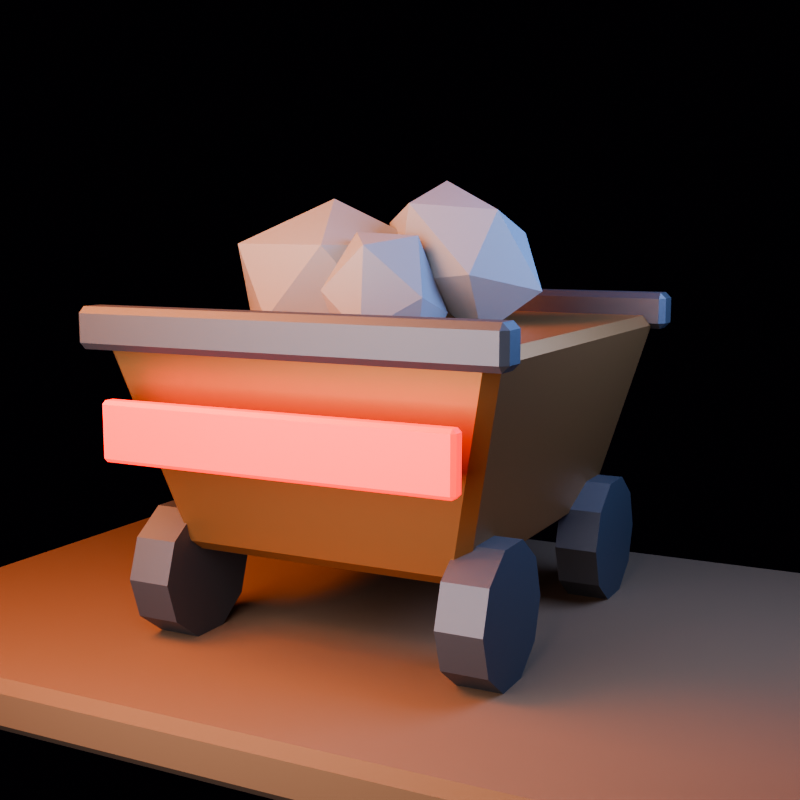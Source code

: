 # Source: blocker_cart.blend  (saved by Blender 5.1.30; exported with 4.5.12 LTS)
import bpy
from mathutils import Matrix  # noqa: F401  (used for matrix-valued properties, if any)

bpy.ops.wm.read_factory_settings(use_empty=True)
scene = bpy.context.scene
scene.name = 'blocker_cart_action_library'

# ---- collections
col_collection = bpy.data.collections.new('Collection'); scene.collection.children.link(col_collection)
col_asset = bpy.data.collections.new('ASSET'); scene.collection.children.link(col_asset)
col_preview_only = bpy.data.collections.new('PREVIEW_ONLY'); scene.collection.children.link(col_preview_only)

# ---- materials (node trees are filled in below, after node groups)
mat_mat_copper = bpy.data.materials.new('MAT_Copper')
mat_mat_copper.diffuse_color = (0.43, 0.18, 0.055, 1.0)
mat_mat_iron = bpy.data.materials.new('MAT_Iron')
mat_mat_iron.diffuse_color = (0.125, 0.11, 0.1, 1.0)
mat_mat_hazard = bpy.data.materials.new('MAT_Hazard')
mat_mat_hazard.diffuse_color = (0.72, 0.018, 0.009, 1.0)
mat_mat_stone = bpy.data.materials.new('MAT_Stone')
mat_mat_stone.diffuse_color = (0.24, 0.225, 0.205, 1.0)
mat_mat_earth = bpy.data.materials.new('MAT_Earth')
mat_mat_earth.diffuse_color = (0.16, 0.075, 0.028, 1.0)

# ---- material node trees
mat_mat_copper.use_nodes = True; mat_mat_copper.node_tree.nodes.clear()
_N = mat_mat_copper.node_tree.nodes; _L = mat_mat_copper.node_tree.links
n0 = _N.new('ShaderNodeBsdfPrincipled'); n0.name = 'Principled BSDF'; n0.location = (-200, 100)
n0.inputs[0].default_value = (0.43, 0.18, 0.055, 1.0)
n0.inputs[1].default_value = 0.82
n0.inputs[2].default_value = 0.48
n1 = _N.new('ShaderNodeOutputMaterial'); n1.name = 'Material Output'; n1.location = (200, 100)
_L.new(n0.outputs[0], n1.inputs[0])
n1.is_active_output = True
mat_mat_iron.use_nodes = True; mat_mat_iron.node_tree.nodes.clear()
_N = mat_mat_iron.node_tree.nodes; _L = mat_mat_iron.node_tree.links
n0 = _N.new('ShaderNodeBsdfPrincipled'); n0.name = 'Principled BSDF'; n0.location = (-200, 100)
n0.inputs[0].default_value = (0.125, 0.11, 0.1, 1.0)
n0.inputs[1].default_value = 0.78
n0.inputs[2].default_value = 0.6
n1 = _N.new('ShaderNodeOutputMaterial'); n1.name = 'Material Output'; n1.location = (200, 100)
_L.new(n0.outputs[0], n1.inputs[0])
n1.is_active_output = True
mat_mat_hazard.use_nodes = True; mat_mat_hazard.node_tree.nodes.clear()
_N = mat_mat_hazard.node_tree.nodes; _L = mat_mat_hazard.node_tree.links
n0 = _N.new('ShaderNodeBsdfPrincipled'); n0.name = 'Principled BSDF'; n0.location = (-200, 100)
n0.inputs[0].default_value = (0.72, 0.018, 0.009, 1.0)
n0.inputs[1].default_value = 0.12
n0.inputs[2].default_value = 0.52
n0.inputs[27].default_value = (1.0, 0.015, 0.005, 1.0)
n0.inputs[28].default_value = 2.0
n1 = _N.new('ShaderNodeOutputMaterial'); n1.name = 'Material Output'; n1.location = (200, 100)
_L.new(n0.outputs[0], n1.inputs[0])
n1.is_active_output = True
mat_mat_stone.use_nodes = True; mat_mat_stone.node_tree.nodes.clear()
_N = mat_mat_stone.node_tree.nodes; _L = mat_mat_stone.node_tree.links
n0 = _N.new('ShaderNodeBsdfPrincipled'); n0.name = 'Principled BSDF'; n0.location = (-200, 100)
n0.inputs[0].default_value = (0.24, 0.225, 0.205, 1.0)
n0.inputs[2].default_value = 0.96
n1 = _N.new('ShaderNodeOutputMaterial'); n1.name = 'Material Output'; n1.location = (200, 100)
_L.new(n0.outputs[0], n1.inputs[0])
n1.is_active_output = True
mat_mat_earth.use_nodes = True; mat_mat_earth.node_tree.nodes.clear()
_N = mat_mat_earth.node_tree.nodes; _L = mat_mat_earth.node_tree.links
n0 = _N.new('ShaderNodeBsdfPrincipled'); n0.name = 'Principled BSDF'; n0.location = (-200, 100)
n0.inputs[0].default_value = (0.16, 0.075, 0.028, 1.0)
n0.inputs[2].default_value = 0.98
n1 = _N.new('ShaderNodeOutputMaterial'); n1.name = 'Material Output'; n1.location = (200, 100)
_L.new(n0.outputs[0], n1.inputs[0])
n1.is_active_output = True

# ---- world
world_world = bpy.data.worlds.new('World'); scene.world = world_world
world_world.use_nodes = True; world_world.node_tree.nodes.clear()
_N = world_world.node_tree.nodes; _L = world_world.node_tree.links
n0 = _N.new('ShaderNodeOutputWorld'); n0.name = 'World Output'; n0.location = (200, 100)
n1 = _N.new('ShaderNodeBackground'); n1.name = 'Background'; n1.location = (-200, 100)
n1.inputs[0].default_value = (0.008, 0.005, 0.012, 1.0)
n1.inputs[1].default_value = 0.25
_L.new(n1.outputs[0], n0.inputs[0])
n0.is_active_output = True
world_world.color = (0.05088, 0.05088, 0.05088)
world_world.sun_shadow_jitter_overblur = 0.0

# ---- cameras
cam_camera = bpy.data.cameras.new('Camera')
cam_camera.lens = 54.0

# ---- lights
light_area = bpy.data.lights.new('Area', 'AREA')
light_area.color = (1.0, 0.34, 0.1)
light_area.energy = 265.4
light_area.shape = 'DISK'
light_area.size = 2.0
light_area.size_y = 1.0
light_area_001 = bpy.data.lights.new('Area.001', 'AREA')
light_area_001.color = (0.18, 0.34, 0.82)
light_area_001.energy = 185.9
light_area_001.size = 1.8
light_area_001.size_y = 1.0
light_area_002 = bpy.data.lights.new('Area.002', 'AREA')
light_area_002.color = (0.72, 0.78, 1.0)
light_area_002.energy = 174.2
light_area_002.size = 2.5
light_area_002.size_y = 1.0

# ---- meshes
me_cartbody_mesh = bpy.data.meshes.new('CartBody_Mesh')
me_cartbody_mesh.from_pydata([(-0.5548, -0.7212, -0.3864), (-0.6012, -0.6748, -0.3864), (-0.545, -0.665, -0.43), (0.5548, -0.7212, -0.3864), (0.545, -0.665, -0.43), (0.6012, -0.6748, -0.3864), (0.5548, 0.7212, -0.3864), (0.6012, 0.6748, -0.3864), (0.545, 0.665, -0.43), (-0.6012, 0.6748, -0.3864), (-0.5548, 0.7212, -0.3864), (-0.545, 0.665, -0.43), (-0.7988, -0.8725, 0.3864), (-0.7525, -0.9188, 0.3864), (-0.765, -0.885, 0.43), (0.7525, -0.9188, 0.3864), (0.7988, -0.8725, 0.3864), (0.765, -0.885, 0.43), (0.7988, 0.8725, 0.3864), (0.7525, 0.9188, 0.3864), (0.765, 0.885, 0.43), (-0.7988, 0.8725, 0.3864), (-0.765, 0.885, 0.43), (-0.7525, 0.9188, 0.3864)], [], [(0, 1, 2), (3, 4, 5), (6, 7, 8), (9, 10, 11), (12, 13, 14), (15, 16, 17), (18, 19, 20), (21, 22, 23), (4, 0, 2), (9, 2, 1), (11, 6, 8), (8, 5, 4), (22, 12, 14), (15, 14, 13), (18, 17, 16), (23, 20, 19), (13, 1, 0), (16, 3, 5), (19, 7, 6), (21, 10, 9), (3, 13, 0), (11, 4, 2), (1, 21, 9), (7, 16, 5), (10, 19, 6), (17, 22, 14), (4, 3, 0), (9, 11, 2), (11, 10, 6), (8, 7, 5), (22, 21, 12), (15, 17, 14), (18, 20, 17), (23, 22, 20), (13, 12, 1), (16, 15, 3), (19, 18, 7), (21, 23, 10), (3, 15, 13), (11, 8, 4), (1, 12, 21), (7, 18, 16), (10, 23, 19), (17, 20, 22)])
me_cartbody_mesh.materials.append(mat_mat_copper)
me_cartbody_mesh.update()
me_cartbody_mesh.normals_split_custom_set([tuple(v) for v in zip(*[iter([-0.4829, -0.4829, -0.7305, -0.4829, -0.4829, -0.7305, -0.4829, -0.4829, -0.7305, 0.4829, -0.4829, -0.7305, 0.4829, -0.4829, -0.7305, 0.4829, -0.4829, -0.7305, 0.4829, 0.4829, -0.7305, 0.4829, 0.4829, -0.7305, 0.4829, 0.4829, -0.7305, -0.4829, 0.4829, -0.7305, -0.4829, 0.4829, -0.7305, -0.4829, 0.4829, -0.7305, -0.6682, -0.6682, 0.327, -0.6682, -0.6682, 0.327, -0.6682, -0.6682, 0.327, 0.6682, -0.6682, 0.327, 0.6682, -0.6682, 0.327, 0.6682, -0.6682, 0.327, 0.6682, 0.6682, 0.327, 0.6682, 0.6682, 0.327, 0.6682, 0.6682, 0.327, -0.6682, 0.6682, 0.327, -0.6682, 0.6682, 0.327, -0.6682, 0.6682, 0.327, 0.0, -0.6133, -0.7899, 0.0, -0.6133, -0.7899, 0.0, -0.6133, -0.7899, -0.6133, 0.0, -0.7899, -0.6133, 0.0, -0.7899, -0.6133, 0.0, -0.7899, 0.0, 0.6133, -0.7899, 0.0, 0.6133, -0.7899, 0.0, 0.6133, -0.7899, 0.6133, 0.0, -0.7899, 0.6133, 0.0, -0.7899, 0.6133, 0.0, -0.7899, -0.7899, 0.0, 0.6133, -0.7899, 0.0, 0.6133, -0.7899, 0.0, 0.6133, 0.0, -0.7899, 0.6133, 0.0, -0.7899, 0.6133, 0.0, -0.7899, 0.6133, 0.7899, 0.0, 0.6133, 0.7899, 0.0, 0.6133, 0.7899, 0.0, 0.6133, 0.0, 0.7899, 0.6133, 0.0, 0.7899, 0.6133, 0.0, 0.7899, 0.6133, -0.6649, -0.6649, -0.3402, -0.6649, -0.6649, -0.3402, -0.6649, -0.6649, -0.3402, 0.6649, -0.6649, -0.3402, 0.6649, -0.6649, -0.3402, 0.6649, -0.6649, -0.3402, 0.6649, 0.6649, -0.3402, 0.6649, 0.6649, -0.3402, 0.6649, 0.6649, -0.3402, -0.6649, 0.6649, -0.3402, -0.6649, 0.6649, -0.3402, -0.6649, 0.6649, -0.3402, 0.0, -0.9688, -0.2478, 0.0, -0.9688, -0.2478, 0.0, -0.9688, -0.2478, 0.0, 0.0, -1.0, 0.0, 0.0, -1.0, 0.0, 0.0, -1.0, -0.9688, 0.0, -0.2478, -0.9688, 0.0, -0.2478, -0.9688, 0.0, -0.2478, 0.9688, 0.0, -0.2478, 0.9688, 0.0, -0.2478, 0.9688, 0.0, -0.2478, 0.0, 0.9688, -0.2478, 0.0, 0.9688, -0.2478, 0.0, 0.9688, -0.2478, 0.0, 0.0, 1.0, 0.0, 0.0, 1.0, 0.0, 0.0, 1.0, 0.0, -0.6133, -0.7899, 0.0, -0.6133, -0.7899, 0.0, -0.6133, -0.7899, -0.6133, 0.0, -0.7899, -0.6133, 0.0, -0.7899, -0.6133, 0.0, -0.7899, 0.0, 0.6133, -0.7899, 0.0, 0.6133, -0.7899, 0.0, 0.6133, -0.7899, 0.6133, 0.0, -0.7899, 0.6133, 0.0, -0.7899, 0.6133, 0.0, -0.7899, -0.7899, 0.0, 0.6133, -0.7899, 0.0, 0.6133, -0.7899, 0.0, 0.6133, 0.0, -0.7899, 0.6133, 0.0, -0.7899, 0.6133, 0.0, -0.7899, 0.6133, 0.7899, 0.0, 0.6133, 0.7899, 0.0, 0.6133, 0.7899, 0.0, 0.6133, 0.0, 0.7899, 0.6133, 0.0, 0.7899, 0.6133, 0.0, 0.7899, 0.6133, -0.6649, -0.6649, -0.3402, -0.6649, -0.6649, -0.3402, -0.6649, -0.6649, -0.3402, 0.6649, -0.6649, -0.3402, 0.6649, -0.6649, -0.3402, 0.6649, -0.6649, -0.3402, 0.6649, 0.6649, -0.3402, 0.6649, 0.6649, -0.3402, 0.6649, 0.6649, -0.3402, -0.6649, 0.6649, -0.3402, -0.6649, 0.6649, -0.3402, -0.6649, 0.6649, -0.3402, 0.0, -0.9688, -0.2478, 0.0, -0.9688, -0.2478, 0.0, -0.9688, -0.2478, 0.0, 0.0, -1.0, 0.0, 0.0, -1.0, 0.0, 0.0, -1.0, -0.9688, 0.0, -0.2478, -0.9688, 0.0, -0.2478, -0.9688, 0.0, -0.2478, 0.9688, 0.0, -0.2478, 0.9688, 0.0, -0.2478, 0.9688, 0.0, -0.2478, 0.0, 0.9688, -0.2478, 0.0, 0.9688, -0.2478, 0.0, 0.9688, -0.2478, 0.0, 0.0, 1.0, 0.0, 0.0, 1.0, 0.0, 0.0, 1.0])] * 3)])
me_cube = bpy.data.meshes.new('Cube')
me_cube.from_pydata([(-0.835, -0.045, -0.08), (-0.835, -0.07, -0.055), (-0.86, -0.045, -0.055), (-0.835, -0.07, 0.055), (-0.835, -0.045, 0.08), (-0.86, -0.045, 0.055), (-0.835, 0.045, -0.08), (-0.86, 0.045, -0.055), (-0.835, 0.07, -0.055), (-0.835, 0.045, 0.08), (-0.835, 0.07, 0.055), (-0.86, 0.045, 0.055), (0.835, -0.045, -0.08), (0.86, -0.045, -0.055), (0.835, -0.07, -0.055), (0.835, -0.045, 0.08), (0.835, -0.07, 0.055), (0.86, -0.045, 0.055), (0.835, 0.045, -0.08), (0.835, 0.07, -0.055), (0.86, 0.045, -0.055), (0.835, 0.045, 0.08), (0.86, 0.045, 0.055), (0.835, 0.07, 0.055), (-0.835, 1.795, -0.08), (-0.835, 1.77, -0.055), (-0.86, 1.795, -0.055), (-0.835, 1.77, 0.055), (-0.835, 1.795, 0.08), (-0.86, 1.795, 0.055), (-0.835, 1.885, -0.08), (-0.86, 1.885, -0.055), (-0.835, 1.91, -0.055), (-0.835, 1.885, 0.08), (-0.835, 1.91, 0.055), (-0.86, 1.885, 0.055), (0.835, 1.795, -0.08), (0.86, 1.795, -0.055), (0.835, 1.77, -0.055), (0.835, 1.795, 0.08), (0.835, 1.77, 0.055), (0.86, 1.795, 0.055), (0.835, 1.885, -0.08), (0.835, 1.91, -0.055), (0.86, 1.885, -0.055), (0.835, 1.885, 0.08), (0.86, 1.885, 0.055), (0.835, 1.91, 0.055), (-0.74, 0.59, -0.98), (-0.56, 0.59, -0.98), (-0.74, 0.5384, -1.139), (-0.56, 0.5384, -1.139), (-0.74, 0.4034, -1.237), (-0.56, 0.4034, -1.237), (-0.74, 0.2366, -1.237), (-0.56, 0.2366, -1.237), (-0.74, 0.1016, -1.139), (-0.56, 0.1016, -1.139), (-0.74, 0.05, -0.98), (-0.56, 0.05, -0.98), (-0.74, 0.1016, -0.8213), (-0.56, 0.1016, -0.8213), (-0.74, 0.2366, -0.7232), (-0.56, 0.2366, -0.7232), (-0.74, 0.4034, -0.7232), (-0.56, 0.4034, -0.7232), (-0.74, 0.5384, -0.8213), (-0.56, 0.5384, -0.8213), (0.56, 0.59, -0.98), (0.74, 0.59, -0.98), (0.56, 0.5384, -1.139), (0.74, 0.5384, -1.139), (0.56, 0.4034, -1.237), (0.74, 0.4034, -1.237), (0.56, 0.2366, -1.237), (0.74, 0.2366, -1.237), (0.56, 0.1016, -1.139), (0.74, 0.1016, -1.139), (0.56, 0.05, -0.98), (0.74, 0.05, -0.98), (0.56, 0.1016, -0.8213), (0.74, 0.1016, -0.8213), (0.56, 0.2366, -0.7232), (0.74, 0.2366, -0.7232), (0.56, 0.4034, -0.7232), (0.74, 0.4034, -0.7232), (0.56, 0.5384, -0.8213), (0.74, 0.5384, -0.8213), (-0.74, 1.79, -0.98), (-0.56, 1.79, -0.98), (-0.74, 1.738, -1.139), (-0.56, 1.738, -1.139), (-0.74, 1.603, -1.237), (-0.56, 1.603, -1.237), (-0.74, 1.437, -1.237), (-0.56, 1.437, -1.237), (-0.74, 1.302, -1.139), (-0.56, 1.302, -1.139), (-0.74, 1.25, -0.98), (-0.56, 1.25, -0.98), (-0.74, 1.302, -0.8213), (-0.56, 1.302, -0.8213), (-0.74, 1.437, -0.7232), (-0.56, 1.437, -0.7232), (-0.74, 1.603, -0.7232), (-0.56, 1.603, -0.7232), (-0.74, 1.738, -0.8213), (-0.56, 1.738, -0.8213), (0.56, 1.79, -0.98), (0.74, 1.79, -0.98), (0.56, 1.738, -1.139), (0.74, 1.738, -1.139), (0.56, 1.603, -1.237), (0.74, 1.603, -1.237), (0.56, 1.437, -1.237), (0.74, 1.437, -1.237), (0.56, 1.302, -1.139), (0.74, 1.302, -1.139), (0.56, 1.25, -0.98), (0.74, 1.25, -0.98), (0.56, 1.302, -0.8213), (0.74, 1.302, -0.8213), (0.56, 1.437, -0.7232), (0.74, 1.437, -0.7232), (0.56, 1.603, -0.7232), (0.74, 1.603, -0.7232), (0.56, 1.738, -0.8213), (0.74, 1.738, -0.8213)], [], [(0, 1, 2), (3, 4, 5), (6, 7, 8), (9, 10, 11), (12, 13, 14), (15, 16, 17), (18, 19, 20), (21, 22, 23), (0, 7, 6), (3, 2, 1), (9, 5, 4), (8, 11, 10), (6, 19, 18), (21, 10, 9), (20, 23, 22), (18, 13, 12), (15, 22, 21), (14, 17, 16), (12, 1, 0), (4, 16, 15), (18, 0, 6), (5, 7, 2), (16, 1, 14), (9, 15, 21), (10, 19, 8), (22, 13, 20), (24, 25, 26), (27, 28, 29), (30, 31, 32), (33, 34, 35), (36, 37, 38), (39, 40, 41), (42, 43, 44), (45, 46, 47), (24, 31, 30), (27, 26, 25), (33, 29, 28), (32, 35, 34), (30, 43, 42), (45, 34, 33), (44, 47, 46), (42, 37, 36), (39, 46, 45), (38, 41, 40), (36, 25, 24), (28, 40, 39), (42, 24, 30), (29, 31, 26), (40, 25, 38), (33, 39, 45), (34, 43, 32), (46, 37, 44), (48, 51, 50), (51, 52, 50), (53, 54, 52), (55, 56, 54), (57, 58, 56), (59, 60, 58), (61, 62, 60), (63, 64, 62), (61, 57, 53), (65, 66, 64), (66, 49, 48), (54, 62, 66), (68, 71, 70), (71, 72, 70), (73, 74, 72), (75, 76, 74), (77, 78, 76), (79, 80, 78), (81, 82, 80), (83, 84, 82), (85, 81, 77), (85, 86, 84), (86, 69, 68), (74, 78, 82), (88, 91, 90), (91, 92, 90), (93, 94, 92), (95, 96, 94), (97, 98, 96), (99, 100, 98), (101, 102, 100), (103, 104, 102), (105, 97, 93), (105, 106, 104), (106, 89, 88), (94, 98, 102), (108, 111, 110), (111, 112, 110), (113, 114, 112), (115, 116, 114), (117, 118, 116), (119, 120, 118), (121, 122, 120), (123, 124, 122), (125, 121, 117), (125, 126, 124), (126, 109, 108), (118, 122, 126), (0, 2, 7), (3, 5, 2), (9, 11, 5), (8, 7, 11), (6, 8, 19), (21, 23, 10), (20, 19, 23), (18, 20, 13), (15, 17, 22), (14, 13, 17), (12, 14, 1), (4, 3, 16), (18, 12, 0), (5, 11, 7), (16, 3, 1), (9, 4, 15), (10, 23, 19), (22, 17, 13), (24, 26, 31), (27, 29, 26), (33, 35, 29), (32, 31, 35), (30, 32, 43), (45, 47, 34), (44, 43, 47), (42, 44, 37), (39, 41, 46), (38, 37, 41), (36, 38, 25), (28, 27, 40), (42, 36, 24), (29, 35, 31), (40, 27, 25), (33, 28, 39), (34, 47, 43), (46, 41, 37), (48, 49, 51), (51, 53, 52), (53, 55, 54), (55, 57, 56), (57, 59, 58), (59, 61, 60), (61, 63, 62), (63, 65, 64), (53, 51, 49), (49, 67, 65), (65, 63, 61), (61, 59, 57), (57, 55, 53), (53, 49, 65), (65, 61, 53), (65, 67, 66), (66, 67, 49), (66, 48, 50), (50, 52, 66), (52, 54, 66), (54, 56, 58), (58, 60, 54), (60, 62, 54), (62, 64, 66), (68, 69, 71), (71, 73, 72), (73, 75, 74), (75, 77, 76), (77, 79, 78), (79, 81, 80), (81, 83, 82), (83, 85, 84), (73, 71, 69), (69, 87, 85), (85, 83, 81), (81, 79, 77), (77, 75, 85), (75, 73, 85), (73, 69, 85), (85, 87, 86), (86, 87, 69), (86, 68, 70), (70, 72, 86), (72, 74, 86), (74, 76, 78), (78, 80, 82), (82, 84, 74), (84, 86, 74), (88, 89, 91), (91, 93, 92), (93, 95, 94), (95, 97, 96), (97, 99, 98), (99, 101, 100), (101, 103, 102), (103, 105, 104), (93, 91, 89), (89, 107, 105), (105, 103, 101), (101, 99, 97), (97, 95, 93), (93, 89, 105), (105, 101, 97), (105, 107, 106), (106, 107, 89), (106, 88, 90), (90, 92, 106), (92, 94, 106), (94, 96, 98), (98, 100, 102), (102, 104, 94), (104, 106, 94), (108, 109, 111), (111, 113, 112), (113, 115, 114), (115, 117, 116), (117, 119, 118), (119, 121, 120), (121, 123, 122), (123, 125, 124), (113, 111, 109), (109, 127, 125), (125, 123, 121), (121, 119, 117), (117, 115, 113), (113, 109, 117), (109, 125, 117), (125, 127, 126), (126, 127, 109), (126, 108, 110), (110, 112, 114), (114, 116, 118), (118, 120, 122), (122, 124, 126), (126, 110, 114), (114, 118, 126)])
_uv = me_cube.uv_layers.new(name='UVMap')
_uv.uv.foreach_set('vector', [0.1286, 0.7054, 0.1286, 0.75, 0.125, 0.7054, 0.5859, 0.0, 0.625, 0.04464, 0.5859, 0.04464, 0.1286, 0.5446, 0.125, 0.5446, 0.1286, 0.5, 0.625, 0.2214, 0.5859, 0.2527, 0.5859, 0.2054, 0.3714, 0.7054, 0.4043, 0.7054, 0.3927, 0.7518, 0.6268, 0.7295, 0.5859, 0.7536, 0.5859, 0.7165, 0.3714, 0.5446, 0.3927, 0.4982, 0.4043, 0.5446, 0.6268, 0.5205, 0.5859, 0.5335, 0.5859, 0.4964, 0.1286, 0.7054, 0.125, 0.5446, 0.1286, 0.5446, 0.5859, 0.0, 0.4141, 0.04464, 0.4141, 0.0, 0.625, 0.2214, 0.5859, 0.04464, 0.625, 0.04464, 0.4141, 0.2536, 0.5859, 0.2054, 0.5859, 0.2527, 0.1286, 0.5446, 0.3927, 0.4982, 0.3714, 0.5446, 0.6268, 0.5205, 0.5859, 0.2527, 0.625, 0.2214, 0.4043, 0.5446, 0.5859, 0.4964, 0.5859, 0.5335, 0.3714, 0.5446, 0.4043, 0.7054, 0.3714, 0.7054, 0.6268, 0.7295, 0.5859, 0.5335, 0.6268, 0.5205, 0.3927, 0.7518, 0.5859, 0.7165, 0.5859, 0.7536, 0.3714, 0.7054, 0.1286, 0.75, 0.1286, 0.7054, 0.625, 0.9964, 0.5859, 0.7536, 0.6268, 0.7295, 0.3714, 0.5446, 0.1286, 0.7054, 0.1286, 0.5446, 0.5859, 0.04464, 0.4141, 0.2054, 0.4141, 0.04464, 0.5859, 0.7536, 0.4141, 0.9964, 0.3927, 0.7518, 0.8714, 0.5446, 0.6268, 0.7295, 0.6268, 0.5205, 0.5859, 0.2527, 0.3927, 0.4982, 0.4141, 0.2536, 0.5859, 0.5335, 0.4043, 0.7054, 0.4043, 0.5446, 0.1286, 0.7054, 0.1286, 0.75, 0.125, 0.7054, 0.5859, 0.0, 0.625, 0.04464, 0.5859, 0.04464, 0.1286, 0.5446, 0.125, 0.5446, 0.1286, 0.5, 0.625, 0.2214, 0.5859, 0.2527, 0.5859, 0.2054, 0.3714, 0.7054, 0.4043, 0.7054, 0.3927, 0.7518, 0.6268, 0.7295, 0.5859, 0.7536, 0.5859, 0.7165, 0.3714, 0.5446, 0.3927, 0.4982, 0.4043, 0.5446, 0.6268, 0.5205, 0.5859, 0.5335, 0.5859, 0.4964, 0.1286, 0.7054, 0.125, 0.5446, 0.1286, 0.5446, 0.5859, 0.0, 0.4141, 0.04464, 0.4141, 0.0, 0.625, 0.2214, 0.5859, 0.04464, 0.625, 0.04464, 0.4141, 0.2536, 0.5859, 0.2054, 0.5859, 0.2527, 0.1286, 0.5446, 0.3927, 0.4982, 0.3714, 0.5446, 0.6268, 0.5205, 0.5859, 0.2527, 0.625, 0.2214, 0.4043, 0.5446, 0.5859, 0.4964, 0.5859, 0.5335, 0.3714, 0.5446, 0.4043, 0.7054, 0.3714, 0.7054, 0.6268, 0.7295, 0.5859, 0.5335, 0.6268, 0.5205, 0.3927, 0.7518, 0.5859, 0.7165, 0.5859, 0.7536, 0.3714, 0.7054, 0.1286, 0.75, 0.1286, 0.7054, 0.625, 0.9964, 0.5859, 0.7536, 0.6268, 0.7295, 0.3714, 0.5446, 0.1286, 0.7054, 0.1286, 0.5446, 0.5859, 0.04464, 0.4141, 0.2054, 0.4141, 0.04464, 0.5859, 0.7536, 0.4141, 0.9964, 0.3927, 0.7518, 0.8714, 0.5446, 0.6268, 0.7295, 0.6268, 0.5205, 0.5859, 0.2527, 0.3927, 0.4982, 0.4141, 0.2536, 0.5859, 0.5335, 0.4043, 0.7054, 0.4043, 0.5446, 1.0, 0.5, 0.9, 1.0, 0.9, 0.5, 0.9, 1.0, 0.8, 0.5, 0.9, 0.5, 0.8, 1.0, 0.7, 0.5, 0.8, 0.5, 0.7, 1.0, 0.6, 0.5, 0.7, 0.5, 0.6, 1.0, 0.5, 0.5, 0.6, 0.5, 0.5, 1.0, 0.4, 0.5, 0.5, 0.5, 0.4, 1.0, 0.3, 0.5, 0.4, 0.5, 0.3, 1.0, 0.2, 0.5, 0.3, 0.5, 0.1089, 0.05584, 0.3911, 0.05584, 0.4783, 0.3242, 0.2, 1.0, 0.1, 0.5, 0.2, 0.5, 0.1, 0.5, -7.451e-08, 1.0, -7.451e-08, 0.5, 0.9783, 0.1758, 0.5217, 0.1758, 0.6089, 0.4442, 1.0, 0.5, 0.9, 1.0, 0.9, 0.5, 0.9, 1.0, 0.8, 0.5, 0.9, 0.5, 0.8, 1.0, 0.7, 0.5, 0.8, 0.5, 0.7, 1.0, 0.6, 0.5, 0.7, 0.5, 0.6, 1.0, 0.5, 0.5, 0.6, 0.5, 0.5, 1.0, 0.4, 0.5, 0.5, 0.5, 0.4, 1.0, 0.3, 0.5, 0.4, 0.5, 0.3, 1.0, 0.2, 0.5, 0.3, 0.5, 0.02175, 0.3242, 0.1089, 0.05584, 0.3911, 0.05584, 0.2, 1.0, 0.1, 0.5, 0.2, 0.5, 0.1, 0.5, -7.451e-08, 1.0, -7.451e-08, 0.5, 0.9783, 0.1758, 0.75, 0.01, 0.5217, 0.1758, 1.0, 0.5, 0.9, 1.0, 0.9, 0.5, 0.9, 1.0, 0.8, 0.5, 0.9, 0.5, 0.8, 1.0, 0.7, 0.5, 0.8, 0.5, 0.7, 1.0, 0.6, 0.5, 0.7, 0.5, 0.6, 1.0, 0.5, 0.5, 0.6, 0.5, 0.5, 1.0, 0.4, 0.5, 0.5, 0.5, 0.4, 1.0, 0.3, 0.5, 0.4, 0.5, 0.3, 1.0, 0.2, 0.5, 0.3, 0.5, 0.02175, 0.3242, 0.3911, 0.05584, 0.4783, 0.3242, 0.2, 1.0, 0.1, 0.5, 0.2, 0.5, 0.1, 0.5, -7.451e-08, 1.0, -7.451e-08, 0.5, 0.9783, 0.1758, 0.75, 0.01, 0.5217, 0.1758, 1.0, 0.5, 0.9, 1.0, 0.9, 0.5, 0.9, 1.0, 0.8, 0.5, 0.9, 0.5, 0.8, 1.0, 0.7, 0.5, 0.8, 0.5, 0.7, 1.0, 0.6, 0.5, 0.7, 0.5, 0.6, 1.0, 0.5, 0.5, 0.6, 0.5, 0.5, 1.0, 0.4, 0.5, 0.5, 0.5, 0.4, 1.0, 0.3, 0.5, 0.4, 0.5, 0.3, 1.0, 0.2, 0.5, 0.3, 0.5, 0.02175, 0.3242, 0.1089, 0.05584, 0.3911, 0.05584, 0.2, 1.0, 0.1, 0.5, 0.2, 0.5, 0.1, 0.5, -7.451e-08, 1.0, -7.451e-08, 0.5, 0.75, 0.01, 0.5217, 0.1758, 0.6089, 0.4442, 0.1286, 0.7054, 0.125, 0.7054, 0.125, 0.5446, 0.5859, 0.0, 0.5859, 0.04464, 0.4141, 0.04464, 0.625, 0.2214, 0.5859, 0.2054, 0.5859, 0.04464, 0.4141, 0.2536, 0.4141, 0.2054, 0.5859, 0.2054, 0.1286, 0.5446, 0.1286, 0.5, 0.3927, 0.4982, 0.6268, 0.5205, 0.5859, 0.4964, 0.5859, 0.2527, 0.4043, 0.5446, 0.3927, 0.4982, 0.5859, 0.4964, 0.3714, 0.5446, 0.4043, 0.5446, 0.4043, 0.7054, 0.6268, 0.7295, 0.5859, 0.7165, 0.5859, 0.5335, 0.3927, 0.7518, 0.4043, 0.7054, 0.5859, 0.7165, 0.3714, 0.7054, 0.3927, 0.7518, 0.1286, 0.75, 0.625, 0.9964, 0.5859, 0.9964, 0.5859, 0.7536, 0.3714, 0.5446, 0.3714, 0.7054, 0.1286, 0.7054, 0.5859, 0.04464, 0.5859, 0.2054, 0.4141, 0.2054, 0.5859, 0.7536, 0.5859, 0.9964, 0.4141, 0.9964, 0.8714, 0.5446, 0.8714, 0.7054, 0.6268, 0.7295, 0.5859, 0.2527, 0.5859, 0.4964, 0.3927, 0.4982, 0.5859, 0.5335, 0.5859, 0.7165, 0.4043, 0.7054, 0.1286, 0.7054, 0.125, 0.7054, 0.125, 0.5446, 0.5859, 0.0, 0.5859, 0.04464, 0.4141, 0.04464, 0.625, 0.2214, 0.5859, 0.2054, 0.5859, 0.04464, 0.4141, 0.2536, 0.4141, 0.2054, 0.5859, 0.2054, 0.1286, 0.5446, 0.1286, 0.5, 0.3927, 0.4982, 0.6268, 0.5205, 0.5859, 0.4964, 0.5859, 0.2527, 0.4043, 0.5446, 0.3927, 0.4982, 0.5859, 0.4964, 0.3714, 0.5446, 0.4043, 0.5446, 0.4043, 0.7054, 0.6268, 0.7295, 0.5859, 0.7165, 0.5859, 0.5335, 0.3927, 0.7518, 0.4043, 0.7054, 0.5859, 0.7165, 0.3714, 0.7054, 0.3927, 0.7518, 0.1286, 0.75, 0.625, 0.9964, 0.5859, 0.9964, 0.5859, 0.7536, 0.3714, 0.5446, 0.3714, 0.7054, 0.1286, 0.7054, 0.5859, 0.04464, 0.5859, 0.2054, 0.4141, 0.2054, 0.5859, 0.7536, 0.5859, 0.9964, 0.4141, 0.9964, 0.8714, 0.5446, 0.8714, 0.7054, 0.6268, 0.7295, 0.5859, 0.2527, 0.5859, 0.4964, 0.3927, 0.4982, 0.5859, 0.5335, 0.5859, 0.7165, 0.4043, 0.7054, 1.0, 0.5, 1.0, 1.0, 0.9, 1.0, 0.9, 1.0, 0.8, 1.0, 0.8, 0.5, 0.8, 1.0, 0.7, 1.0, 0.7, 0.5, 0.7, 1.0, 0.6, 1.0, 0.6, 0.5, 0.6, 1.0, 0.5, 1.0, 0.5, 0.5, 0.5, 1.0, 0.4, 1.0, 0.4, 0.5, 0.4, 1.0, 0.3, 1.0, 0.3, 0.5, 0.3, 1.0, 0.2, 1.0, 0.2, 0.5, 0.4783, 0.3242, 0.3911, 0.4442, 0.25, 0.49, 0.25, 0.49, 0.1089, 0.4442, 0.02175, 0.3242, 0.02175, 0.3242, 0.02175, 0.1758, 0.1089, 0.05584, 0.1089, 0.05584, 0.25, 0.01, 0.3911, 0.05584, 0.3911, 0.05584, 0.4783, 0.1758, 0.4783, 0.3242, 0.4783, 0.3242, 0.25, 0.49, 0.02175, 0.3242, 0.02175, 0.3242, 0.1089, 0.05584, 0.4783, 0.3242, 0.2, 1.0, 0.1, 1.0, 0.1, 0.5, 0.1, 0.5, 0.1, 1.0, -7.451e-08, 1.0, 0.6089, 0.4442, 0.75, 0.49, 0.8911, 0.4442, 0.8911, 0.4442, 0.9783, 0.3242, 0.6089, 0.4442, 0.9783, 0.3242, 0.9783, 0.1758, 0.6089, 0.4442, 0.9783, 0.1758, 0.8911, 0.05584, 0.75, 0.01, 0.75, 0.01, 0.6089, 0.05584, 0.9783, 0.1758, 0.6089, 0.05584, 0.5217, 0.1758, 0.9783, 0.1758, 0.5217, 0.1758, 0.5217, 0.3242, 0.6089, 0.4442, 1.0, 0.5, 1.0, 1.0, 0.9, 1.0, 0.9, 1.0, 0.8, 1.0, 0.8, 0.5, 0.8, 1.0, 0.7, 1.0, 0.7, 0.5, 0.7, 1.0, 0.6, 1.0, 0.6, 0.5, 0.6, 1.0, 0.5, 1.0, 0.5, 0.5, 0.5, 1.0, 0.4, 1.0, 0.4, 0.5, 0.4, 1.0, 0.3, 1.0, 0.3, 0.5, 0.3, 1.0, 0.2, 1.0, 0.2, 0.5, 0.4783, 0.3242, 0.3911, 0.4442, 0.25, 0.49, 0.25, 0.49, 0.1089, 0.4442, 0.02175, 0.3242, 0.02175, 0.3242, 0.02175, 0.1758, 0.1089, 0.05584, 0.1089, 0.05584, 0.25, 0.01, 0.3911, 0.05584, 0.3911, 0.05584, 0.4783, 0.1758, 0.02175, 0.3242, 0.4783, 0.1758, 0.4783, 0.3242, 0.02175, 0.3242, 0.4783, 0.3242, 0.25, 0.49, 0.02175, 0.3242, 0.2, 1.0, 0.1, 1.0, 0.1, 0.5, 0.1, 0.5, 0.1, 1.0, -7.451e-08, 1.0, 0.6089, 0.4442, 0.75, 0.49, 0.8911, 0.4442, 0.8911, 0.4442, 0.9783, 0.3242, 0.6089, 0.4442, 0.9783, 0.3242, 0.9783, 0.1758, 0.6089, 0.4442, 0.9783, 0.1758, 0.8911, 0.05584, 0.75, 0.01, 0.75, 0.01, 0.6089, 0.05584, 0.5217, 0.1758, 0.5217, 0.1758, 0.5217, 0.3242, 0.9783, 0.1758, 0.5217, 0.3242, 0.6089, 0.4442, 0.9783, 0.1758, 1.0, 0.5, 1.0, 1.0, 0.9, 1.0, 0.9, 1.0, 0.8, 1.0, 0.8, 0.5, 0.8, 1.0, 0.7, 1.0, 0.7, 0.5, 0.7, 1.0, 0.6, 1.0, 0.6, 0.5, 0.6, 1.0, 0.5, 1.0, 0.5, 0.5, 0.5, 1.0, 0.4, 1.0, 0.4, 0.5, 0.4, 1.0, 0.3, 1.0, 0.3, 0.5, 0.3, 1.0, 0.2, 1.0, 0.2, 0.5, 0.4783, 0.3242, 0.3911, 0.4442, 0.25, 0.49, 0.25, 0.49, 0.1089, 0.4442, 0.02175, 0.3242, 0.02175, 0.3242, 0.02175, 0.1758, 0.1089, 0.05584, 0.1089, 0.05584, 0.25, 0.01, 0.3911, 0.05584, 0.3911, 0.05584, 0.4783, 0.1758, 0.4783, 0.3242, 0.4783, 0.3242, 0.25, 0.49, 0.02175, 0.3242, 0.02175, 0.3242, 0.1089, 0.05584, 0.3911, 0.05584, 0.2, 1.0, 0.1, 1.0, 0.1, 0.5, 0.1, 0.5, 0.1, 1.0, -7.451e-08, 1.0, 0.6089, 0.4442, 0.75, 0.49, 0.8911, 0.4442, 0.8911, 0.4442, 0.9783, 0.3242, 0.6089, 0.4442, 0.9783, 0.3242, 0.9783, 0.1758, 0.6089, 0.4442, 0.9783, 0.1758, 0.8911, 0.05584, 0.75, 0.01, 0.75, 0.01, 0.6089, 0.05584, 0.5217, 0.1758, 0.5217, 0.1758, 0.5217, 0.3242, 0.9783, 0.1758, 0.5217, 0.3242, 0.6089, 0.4442, 0.9783, 0.1758, 1.0, 0.5, 1.0, 1.0, 0.9, 1.0, 0.9, 1.0, 0.8, 1.0, 0.8, 0.5, 0.8, 1.0, 0.7, 1.0, 0.7, 0.5, 0.7, 1.0, 0.6, 1.0, 0.6, 0.5, 0.6, 1.0, 0.5, 1.0, 0.5, 0.5, 0.5, 1.0, 0.4, 1.0, 0.4, 0.5, 0.4, 1.0, 0.3, 1.0, 0.3, 0.5, 0.3, 1.0, 0.2, 1.0, 0.2, 0.5, 0.4783, 0.3242, 0.3911, 0.4442, 0.25, 0.49, 0.25, 0.49, 0.1089, 0.4442, 0.02175, 0.3242, 0.02175, 0.3242, 0.02175, 0.1758, 0.1089, 0.05584, 0.1089, 0.05584, 0.25, 0.01, 0.3911, 0.05584, 0.3911, 0.05584, 0.4783, 0.1758, 0.4783, 0.3242, 0.4783, 0.3242, 0.25, 0.49, 0.3911, 0.05584, 0.25, 0.49, 0.02175, 0.3242, 0.3911, 0.05584, 0.2, 1.0, 0.1, 1.0, 0.1, 0.5, 0.1, 0.5, 0.1, 1.0, -7.451e-08, 1.0, 0.6089, 0.4442, 0.75, 0.49, 0.8911, 0.4442, 0.8911, 0.4442, 0.9783, 0.3242, 0.9783, 0.1758, 0.9783, 0.1758, 0.8911, 0.05584, 0.75, 0.01, 0.75, 0.01, 0.6089, 0.05584, 0.5217, 0.1758, 0.5217, 0.1758, 0.5217, 0.3242, 0.6089, 0.4442, 0.6089, 0.4442, 0.8911, 0.4442, 0.9783, 0.1758, 0.9783, 0.1758, 0.75, 0.01, 0.6089, 0.4442])
me_cube.materials.append(mat_mat_iron)
me_cube.update()
me_cube.normals_split_custom_set([tuple(v) for v in zip(*[iter([-0.5774, -0.5774, -0.5773, -0.5774, -0.5774, -0.5773, -0.5774, -0.5774, -0.5773, -0.5774, -0.5774, 0.5773, -0.5774, -0.5774, 0.5773, -0.5774, -0.5774, 0.5773, -0.5774, 0.5774, -0.5773, -0.5774, 0.5774, -0.5773, -0.5774, 0.5774, -0.5773, -0.5774, 0.5774, 0.5773, -0.5774, 0.5774, 0.5773, -0.5774, 0.5774, 0.5773, 0.5774, -0.5774, -0.5773, 0.5774, -0.5774, -0.5773, 0.5774, -0.5774, -0.5773, 0.5774, -0.5774, 0.5773, 0.5774, -0.5774, 0.5773, 0.5774, -0.5774, 0.5773, 0.5774, 0.5774, -0.5773, 0.5774, 0.5774, -0.5773, 0.5774, 0.5774, -0.5773, 0.5774, 0.5774, 0.5773, 0.5774, 0.5774, 0.5773, 0.5774, 0.5774, 0.5773, -0.7071, 0.0, -0.7071, -0.7071, 0.0, -0.7071, -0.7071, 0.0, -0.7071, -0.7071, -0.7071, 0.0, -0.7071, -0.7071, 0.0, -0.7071, -0.7071, 0.0, -0.7071, 0.0, 0.7071, -0.7071, 0.0, 0.7071, -0.7071, 0.0, 0.7071, -0.7071, 0.7071, 0.0, -0.7071, 0.7071, 0.0, -0.7071, 0.7071, 0.0, 0.0, 0.7071, -0.7071, 0.0, 0.7071, -0.7071, 0.0, 0.7071, -0.7071, 0.0, 0.7071, 0.7071, 0.0, 0.7071, 0.7071, 0.0, 0.7071, 0.7071, 0.7071, 0.7071, 0.0, 0.7071, 0.7071, 0.0, 0.7071, 0.7071, 0.0, 0.7071, 0.0, -0.7071, 0.7071, 0.0, -0.7071, 0.7071, 0.0, -0.7071, 0.7071, 0.0, 0.7071, 0.7071, 0.0, 0.7071, 0.7071, 0.0, 0.7071, 0.7071, -0.7071, 0.0, 0.7071, -0.7071, 0.0, 0.7071, -0.7071, 0.0, 0.0, -0.7071, -0.7071, 0.0, -0.7071, -0.7071, 0.0, -0.7071, -0.7071, 0.0, -0.7071, 0.7071, 0.0, -0.7071, 0.7071, 0.0, -0.7071, 0.7071, 0.0, 0.0, -1.0, 0.0, 0.0, -1.0, 0.0, 0.0, -1.0, -1.0, 0.0, 0.0, -1.0, 0.0, 0.0, -1.0, 0.0, 0.0, 0.0, -1.0, 0.0, 0.0, -1.0, 0.0, 0.0, -1.0, 0.0, 0.0, 0.0, 1.0, 0.0, 0.0, 1.0, 0.0, 0.0, 1.0, 0.0, 1.0, 0.0, 0.0, 1.0, 0.0, 0.0, 1.0, 0.0, 1.0, 0.0, 0.0, 1.0, 0.0, 0.0, 1.0, 0.0, 0.0, -0.5774, -0.5773, -0.5773, -0.5774, -0.5773, -0.5773, -0.5774, -0.5773, -0.5773, -0.5774, -0.5773, 0.5773, -0.5774, -0.5773, 0.5773, -0.5774, -0.5773, 0.5773, -0.5774, 0.5773, -0.5773, -0.5774, 0.5773, -0.5773, -0.5774, 0.5773, -0.5773, -0.5774, 0.5773, 0.5773, -0.5774, 0.5773, 0.5773, -0.5774, 0.5773, 0.5773, 0.5774, -0.5773, -0.5773, 0.5774, -0.5773, -0.5773, 0.5774, -0.5773, -0.5773, 0.5774, -0.5773, 0.5773, 0.5774, -0.5773, 0.5773, 0.5774, -0.5773, 0.5773, 0.5774, 0.5773, -0.5773, 0.5774, 0.5773, -0.5773, 0.5774, 0.5773, -0.5773, 0.5774, 0.5773, 0.5773, 0.5774, 0.5773, 0.5773, 0.5774, 0.5773, 0.5773, -0.7071, 0.0, -0.7071, -0.7071, 0.0, -0.7071, -0.7071, 0.0, -0.7071, -0.7071, -0.7071, 0.0, -0.7071, -0.7071, 0.0, -0.7071, -0.7071, 0.0, -0.7071, 0.0, 0.7071, -0.7071, 0.0, 0.7071, -0.7071, 0.0, 0.7071, -0.7071, 0.7071, 0.0, -0.7071, 0.7071, 0.0, -0.7071, 0.7071, 0.0, 0.0, 0.7071, -0.7071, 0.0, 0.7071, -0.7071, 0.0, 0.7071, -0.7071, 0.0, 0.7071, 0.7071, 0.0, 0.7071, 0.7071, 0.0, 0.7071, 0.7071, 0.7071, 0.7071, 0.0, 0.7071, 0.7071, 0.0, 0.7071, 0.7071, 0.0, 0.7071, 0.0, -0.7071, 0.7071, 0.0, -0.7071, 0.7071, 0.0, -0.7071, 0.7071, 0.0, 0.7071, 0.7071, 0.0, 0.7071, 0.7071, 0.0, 0.7071, 0.7071, -0.7071, 0.0, 0.7071, -0.7071, 0.0, 0.7071, -0.7071, 0.0, 0.0, -0.7071, -0.7071, 0.0, -0.7071, -0.7071, 0.0, -0.7071, -0.7071, 0.0, -0.7071, 0.7071, 0.0, -0.7071, 0.7071, 0.0, -0.7071, 0.7071, 0.0, 0.0, -1.0, 0.0, 0.0, -1.0, 0.0, 0.0, -1.0, -1.0, 0.0, 0.0, -1.0, 0.0, 0.0, -1.0, 0.0, 0.0, 0.0, -1.0, 0.0, 0.0, -1.0, 0.0, 0.0, -1.0, 0.0, 0.0, 0.0, 1.0, 0.0, 0.0, 1.0, 0.0, 0.0, 1.0, 0.0, 1.0, 0.0, 0.0, 1.0, 0.0, 0.0, 1.0, 0.0, 1.0, 0.0, 0.0, 1.0, 0.0, 0.0, 1.0, 0.0, 0.0, 0.0, 0.9511, -0.309, 0.0, 0.9511, -0.309, 0.0, 0.9511, -0.309, 0.0, 0.5878, -0.809, 0.0, 0.5878, -0.809, 0.0, 0.5878, -0.809, 0.0, 0.0, -1.0, 0.0, 0.0, -1.0, 0.0, 0.0, -1.0, 0.0, -0.5878, -0.809, 0.0, -0.5878, -0.809, 0.0, -0.5878, -0.809, 0.0, -0.9511, -0.309, 0.0, -0.9511, -0.309, 0.0, -0.9511, -0.309, 0.0, -0.9511, 0.309, 0.0, -0.9511, 0.309, 0.0, -0.9511, 0.309, 0.0, -0.5878, 0.809, 0.0, -0.5878, 0.809, 0.0, -0.5878, 0.809, 0.0, 0.0, 1.0, 0.0, 0.0, 1.0, 0.0, 0.0, 1.0, 1.0, -1.555e-07, -1.878e-07, 1.0, -1.555e-07, -1.878e-07, 1.0, -1.555e-07, -1.878e-07, 0.0, 0.5878, 0.809, 0.0, 0.5878, 0.809, 0.0, 0.5878, 0.809, 0.0, 0.9511, 0.309, 0.0, 0.9511, 0.309, 0.0, 0.9511, 0.309, -1.0, -1.922e-07, 1.161e-07, -1.0, -1.922e-07, 1.161e-07, -1.0, -1.922e-07, 1.161e-07, 0.0, 0.9511, -0.309, 0.0, 0.9511, -0.309, 0.0, 0.9511, -0.309, 0.0, 0.5878, -0.809, 0.0, 0.5878, -0.809, 0.0, 0.5878, -0.809, 0.0, 0.0, -1.0, 0.0, 0.0, -1.0, 0.0, 0.0, -1.0, 0.0, -0.5878, -0.809, 0.0, -0.5878, -0.809, 0.0, -0.5878, -0.809, 0.0, -0.9511, -0.309, 0.0, -0.9511, -0.309, 0.0, -0.9511, -0.309, 0.0, -0.9511, 0.309, 0.0, -0.9511, 0.309, 0.0, -0.9511, 0.309, 0.0, -0.5878, 0.809, 0.0, -0.5878, 0.809, 0.0, -0.5878, 0.809, 0.0, 0.0, 1.0, 0.0, 0.0, 1.0, 0.0, 0.0, 1.0, 1.0, 0.0, -1.878e-07, 1.0, 0.0, -1.878e-07, 1.0, 0.0, -1.878e-07, 0.0, 0.5878, 0.809, 0.0, 0.5878, 0.809, 0.0, 0.5878, 0.809, 0.0, 0.9511, 0.309, 0.0, 0.9511, 0.309, 0.0, 0.9511, 0.309, -1.0, 0.0, 1.161e-07, -1.0, 0.0, 1.161e-07, -1.0, 0.0, 1.161e-07, 0.0, 0.9511, -0.309, 0.0, 0.9511, -0.309, 0.0, 0.9511, -0.309, 0.0, 0.5878, -0.809, 0.0, 0.5878, -0.809, 0.0, 0.5878, -0.809, 0.0, 0.0, -1.0, 0.0, 0.0, -1.0, 0.0, 0.0, -1.0, 0.0, -0.5878, -0.809, 0.0, -0.5878, -0.809, 0.0, -0.5878, -0.809, 0.0, -0.9511, -0.309, 0.0, -0.9511, -0.309, 0.0, -0.9511, -0.309, 0.0, -0.9511, 0.309, 0.0, -0.9511, 0.309, 0.0, -0.9511, 0.309, 0.0, -0.5878, 0.809, 0.0, -0.5878, 0.809, 0.0, -0.5878, 0.809, 0.0, 0.0, 1.0, 0.0, 0.0, 1.0, 0.0, 0.0, 1.0, 1.0, -9.612e-08, -1.161e-07, 1.0, -9.612e-08, -1.161e-07, 1.0, -9.612e-08, -1.161e-07, 0.0, 0.5878, 0.809, 0.0, 0.5878, 0.809, 0.0, 0.5878, 0.809, 0.0, 0.9511, 0.309, 0.0, 0.9511, 0.309, 0.0, 0.9511, 0.309, -1.0, 0.0, 1.161e-07, -1.0, 0.0, 1.161e-07, -1.0, 0.0, 1.161e-07, 0.0, 0.9511, -0.309, 0.0, 0.9511, -0.309, 0.0, 0.9511, -0.309, 0.0, 0.5878, -0.809, 0.0, 0.5878, -0.809, 0.0, 0.5878, -0.809, 0.0, 0.0, -1.0, 0.0, 0.0, -1.0, 0.0, 0.0, -1.0, 0.0, -0.5878, -0.809, 0.0, -0.5878, -0.809, 0.0, -0.5878, -0.809, 0.0, -0.9511, -0.309, 0.0, -0.9511, -0.309, 0.0, -0.9511, -0.309, 0.0, -0.9511, 0.309, 0.0, -0.9511, 0.309, 0.0, -0.9511, 0.309, 0.0, -0.5878, 0.809, 0.0, -0.5878, 0.809, 0.0, -0.5878, 0.809, 0.0, 0.0, 1.0, 0.0, 0.0, 1.0, 0.0, 0.0, 1.0, 1.0, 0.0, -1.878e-07, 1.0, 0.0, -1.878e-07, 1.0, 0.0, -1.878e-07, 0.0, 0.5878, 0.809, 0.0, 0.5878, 0.809, 0.0, 0.5878, 0.809, 0.0, 0.9511, 0.309, 0.0, 0.9511, 0.309, 0.0, 0.9511, 0.309, -1.0, 1.555e-07, 1.878e-07, -1.0, 1.555e-07, 1.878e-07, -1.0, 1.555e-07, 1.878e-07, -0.7071, 0.0, -0.7071, -0.7071, 0.0, -0.7071, -0.7071, 0.0, -0.7071, -0.7071, -0.7071, 0.0, -0.7071, -0.7071, 0.0, -0.7071, -0.7071, 0.0, -0.7071, 0.0, 0.7071, -0.7071, 0.0, 0.7071, -0.7071, 0.0, 0.7071, -0.7071, 0.7071, 0.0, -0.7071, 0.7071, 0.0, -0.7071, 0.7071, 0.0, 0.0, 0.7071, -0.7071, 0.0, 0.7071, -0.7071, 0.0, 0.7071, -0.7071, 0.0, 0.7071, 0.7071, 0.0, 0.7071, 0.7071, 0.0, 0.7071, 0.7071, 0.7071, 0.7071, 0.0, 0.7071, 0.7071, 0.0, 0.7071, 0.7071, 0.0, 0.7071, 0.0, -0.7071, 0.7071, 0.0, -0.7071, 0.7071, 0.0, -0.7071, 0.7071, 0.0, 0.7071, 0.7071, 0.0, 0.7071, 0.7071, 0.0, 0.7071, 0.7071, -0.7071, 0.0, 0.7071, -0.7071, 0.0, 0.7071, -0.7071, 0.0, 0.0, -0.7071, -0.7071, 0.0, -0.7071, -0.7071, 0.0, -0.7071, -0.7071, 0.0, -0.7071, 0.7071, 0.0, -0.7071, 0.7071, 0.0, -0.7071, 0.7071, 0.0, 0.0, -1.0, 0.0, 0.0, -1.0, 0.0, 0.0, -1.0, -1.0, 0.0, 0.0, -1.0, 0.0, 0.0, -1.0, 0.0, 0.0, 0.0, -1.0, 0.0, 0.0, -1.0, 0.0, 0.0, -1.0, 0.0, 0.0, 0.0, 1.0, 0.0, 0.0, 1.0, 0.0, 0.0, 1.0, 0.0, 1.0, 0.0, 0.0, 1.0, 0.0, 0.0, 1.0, 0.0, 1.0, 0.0, 0.0, 1.0, 0.0, 0.0, 1.0, 0.0, 0.0, -0.7071, 0.0, -0.7071, -0.7071, 0.0, -0.7071, -0.7071, 0.0, -0.7071, -0.7071, -0.7071, 0.0, -0.7071, -0.7071, 0.0, -0.7071, -0.7071, 0.0, -0.7071, 0.0, 0.7071, -0.7071, 0.0, 0.7071, -0.7071, 0.0, 0.7071, -0.7071, 0.7071, 0.0, -0.7071, 0.7071, 0.0, -0.7071, 0.7071, 0.0, 0.0, 0.7071, -0.7071, 0.0, 0.7071, -0.7071, 0.0, 0.7071, -0.7071, 0.0, 0.7071, 0.7071, 0.0, 0.7071, 0.7071, 0.0, 0.7071, 0.7071, 0.7071, 0.7071, 0.0, 0.7071, 0.7071, 0.0, 0.7071, 0.7071, 0.0, 0.7071, 0.0, -0.7071, 0.7071, 0.0, -0.7071, 0.7071, 0.0, -0.7071, 0.7071, 0.0, 0.7071, 0.7071, 0.0, 0.7071, 0.7071, 0.0, 0.7071, 0.7071, -0.7071, 0.0, 0.7071, -0.7071, 0.0, 0.7071, -0.7071, 0.0, 0.0, -0.7071, -0.7071, 0.0, -0.7071, -0.7071, 0.0, -0.7071, -0.7071, 0.0, -0.7071, 0.7071, 0.0, -0.7071, 0.7071, 0.0, -0.7071, 0.7071, 0.0, 0.0, -1.0, 0.0, 0.0, -1.0, 0.0, 0.0, -1.0, -1.0, 0.0, 0.0, -1.0, 0.0, 0.0, -1.0, 0.0, 0.0, 0.0, -1.0, 0.0, 0.0, -1.0, 0.0, 0.0, -1.0, 0.0, 0.0, 0.0, 1.0, 0.0, 0.0, 1.0, 0.0, 0.0, 1.0, 0.0, 1.0, 0.0, 0.0, 1.0, 0.0, 0.0, 1.0, 0.0, 1.0, 0.0, 0.0, 1.0, 0.0, 0.0, 1.0, 0.0, 0.0, 0.0, 0.9511, -0.309, 0.0, 0.9511, -0.309, 0.0, 0.9511, -0.309, 0.0, 0.5878, -0.809, 0.0, 0.5878, -0.809, 0.0, 0.5878, -0.809, 0.0, 0.0, -1.0, 0.0, 0.0, -1.0, 0.0, 0.0, -1.0, 0.0, -0.5878, -0.809, 0.0, -0.5878, -0.809, 0.0, -0.5878, -0.809, 0.0, -0.9511, -0.309, 0.0, -0.9511, -0.309, 0.0, -0.9511, -0.309, 0.0, -0.9511, 0.309, 0.0, -0.9511, 0.309, 0.0, -0.9511, 0.309, 0.0, -0.5878, 0.809, 0.0, -0.5878, 0.809, 0.0, -0.5878, 0.809, 0.0, 0.0, 1.0, 0.0, 0.0, 1.0, 0.0, 0.0, 1.0, 1.0, 9.104e-07, -4.916e-07, 1.0, 9.104e-07, -4.916e-07, 1.0, 9.104e-07, -4.916e-07, 1.0, 0.0, 0.0, 1.0, 0.0, 0.0, 1.0, 0.0, 0.0, 1.0, 0.0, 0.0, 1.0, 0.0, 0.0, 1.0, 0.0, 0.0, 1.0, 0.0, -1.878e-07, 1.0, 0.0, -1.878e-07, 1.0, 0.0, -1.878e-07, 1.0, 0.0, 0.0, 1.0, 0.0, 0.0, 1.0, 0.0, 0.0, 1.0, 0.0, -1.161e-07, 1.0, 0.0, -1.161e-07, 1.0, 0.0, -1.161e-07, 1.0, 0.0, -1.161e-07, 1.0, 0.0, -1.161e-07, 1.0, 0.0, -1.161e-07, 0.0, 0.5878, 0.809, 0.0, 0.5878, 0.809, 0.0, 0.5878, 0.809, 0.0, 0.9511, 0.309, 0.0, 0.9511, 0.309, 0.0, 0.9511, 0.309, -1.0, 0.0, 1.878e-07, -1.0, 0.0, 1.878e-07, -1.0, 0.0, 1.878e-07, -1.0, 0.0, 1.878e-07, -1.0, 0.0, 1.878e-07, -1.0, 0.0, 1.878e-07, -1.0, 0.0, 1.435e-07, -1.0, 0.0, 1.435e-07, -1.0, 0.0, 1.435e-07, -1.0, 9.104e-07, 0.0, -1.0, 9.104e-07, 0.0, -1.0, 9.104e-07, 0.0, -1.0, 0.0, 2.595e-07, -1.0, 0.0, 2.595e-07, -1.0, 0.0, 2.595e-07, -1.0, 0.0, 1.161e-07, -1.0, 0.0, 1.161e-07, -1.0, 0.0, 1.161e-07, -1.0, 0.0, 0.0, -1.0, 0.0, 0.0, -1.0, 0.0, 0.0, 0.0, 0.9511, -0.309, 0.0, 0.9511, -0.309, 0.0, 0.9511, -0.309, 0.0, 0.5878, -0.809, 0.0, 0.5878, -0.809, 0.0, 0.5878, -0.809, 0.0, 0.0, -1.0, 0.0, 0.0, -1.0, 0.0, 0.0, -1.0, 0.0, -0.5878, -0.809, 0.0, -0.5878, -0.809, 0.0, -0.5878, -0.809, 0.0, -0.9511, -0.309, 0.0, -0.9511, -0.309, 0.0, -0.9511, -0.309, 0.0, -0.9511, 0.309, 0.0, -0.9511, 0.309, 0.0, -0.9511, 0.309, 0.0, -0.5878, 0.809, 0.0, -0.5878, 0.809, 0.0, -0.5878, 0.809, 0.0, 0.0, 1.0, 0.0, 0.0, 1.0, 0.0, 0.0, 1.0, 1.0, 0.0, -4.916e-07, 1.0, 0.0, -4.916e-07, 1.0, 0.0, -4.916e-07, 1.0, -9.104e-07, 0.0, 1.0, -9.104e-07, 0.0, 1.0, -9.104e-07, 0.0, 1.0, 0.0, 0.0, 1.0, 0.0, 0.0, 1.0, 0.0, 0.0, 1.0, 0.0, -1.878e-07, 1.0, 0.0, -1.878e-07, 1.0, 0.0, -1.878e-07, 1.0, 0.0, -9.389e-08, 1.0, 0.0, -9.389e-08, 1.0, 0.0, -9.389e-08, 1.0, 0.0, -1.161e-07, 1.0, 0.0, -1.161e-07, 1.0, 0.0, -1.161e-07, 1.0, 0.0, -1.161e-07, 1.0, 0.0, -1.161e-07, 1.0, 0.0, -1.161e-07, 0.0, 0.5878, 0.809, 0.0, 0.5878, 0.809, 0.0, 0.5878, 0.809, 0.0, 0.9511, 0.309, 0.0, 0.9511, 0.309, 0.0, 0.9511, 0.309, -1.0, 0.0, 1.878e-07, -1.0, 0.0, 1.878e-07, -1.0, 0.0, 1.878e-07, -1.0, 0.0, 1.878e-07, -1.0, 0.0, 1.878e-07, -1.0, 0.0, 1.878e-07, -1.0, 0.0, 1.435e-07, -1.0, 0.0, 1.435e-07, -1.0, 0.0, 1.435e-07, -1.0, 0.0, 0.0, -1.0, 0.0, 0.0, -1.0, 0.0, 0.0, -1.0, -9.104e-07, 4.916e-07, -1.0, -9.104e-07, 4.916e-07, -1.0, -9.104e-07, 4.916e-07, -1.0, 0.0, 1.161e-07, -1.0, 0.0, 1.161e-07, -1.0, 0.0, 1.161e-07, -1.0, 3.478e-07, 9.389e-08, -1.0, 3.478e-07, 9.389e-08, -1.0, 3.478e-07, 9.389e-08, 0.0, 0.9511, -0.309, 0.0, 0.9511, -0.309, 0.0, 0.9511, -0.309, 0.0, 0.5878, -0.809, 0.0, 0.5878, -0.809, 0.0, 0.5878, -0.809, 0.0, 0.0, -1.0, 0.0, 0.0, -1.0, 0.0, 0.0, -1.0, 0.0, -0.5878, -0.809, 0.0, -0.5878, -0.809, 0.0, -0.5878, -0.809, 0.0, -0.9511, -0.309, 0.0, -0.9511, -0.309, 0.0, -0.9511, -0.309, 0.0, -0.9511, 0.309, 0.0, -0.9511, 0.309, 0.0, -0.9511, 0.309, 0.0, -0.5878, 0.809, 0.0, -0.5878, 0.809, 0.0, -0.5878, 0.809, 0.0, 0.0, 1.0, 0.0, 0.0, 1.0, 0.0, 0.0, 1.0, 1.0, 9.104e-07, -4.916e-07, 1.0, 9.104e-07, -4.916e-07, 1.0, 9.104e-07, -4.916e-07, 1.0, 0.0, 0.0, 1.0, 0.0, 0.0, 1.0, 0.0, 0.0, 1.0, 0.0, 0.0, 1.0, 0.0, 0.0, 1.0, 0.0, 0.0, 1.0, 0.0, -1.878e-07, 1.0, 0.0, -1.878e-07, 1.0, 0.0, -1.878e-07, 1.0, 0.0, 0.0, 1.0, 0.0, 0.0, 1.0, 0.0, 0.0, 1.0, 0.0, -1.161e-07, 1.0, 0.0, -1.161e-07, 1.0, 0.0, -1.161e-07, 1.0, 0.0, -1.878e-07, 1.0, 0.0, -1.878e-07, 1.0, 0.0, -1.878e-07, 0.0, 0.5878, 0.809, 0.0, 0.5878, 0.809, 0.0, 0.5878, 0.809, 0.0, 0.9511, 0.309, 0.0, 0.9511, 0.309, 0.0, 0.9511, 0.309, -1.0, 0.0, 1.878e-07, -1.0, 0.0, 1.878e-07, -1.0, 0.0, 1.878e-07, -1.0, 0.0, 1.878e-07, -1.0, 0.0, 1.878e-07, -1.0, 0.0, 1.878e-07, -1.0, 0.0, 1.435e-07, -1.0, 0.0, 1.435e-07, -1.0, 0.0, 1.435e-07, -1.0, 9.104e-07, 0.0, -1.0, 9.104e-07, 0.0, -1.0, 9.104e-07, 0.0, -1.0, 0.0, 4.916e-07, -1.0, 0.0, 4.916e-07, -1.0, 0.0, 4.916e-07, -1.0, 0.0, 1.161e-07, -1.0, 0.0, 1.161e-07, -1.0, 0.0, 1.161e-07, -1.0, 0.0, 9.389e-08, -1.0, 0.0, 9.389e-08, -1.0, 0.0, 9.389e-08, 0.0, 0.9511, -0.309, 0.0, 0.9511, -0.309, 0.0, 0.9511, -0.309, 0.0, 0.5878, -0.809, 0.0, 0.5878, -0.809, 0.0, 0.5878, -0.809, 0.0, 0.0, -1.0, 0.0, 0.0, -1.0, 0.0, 0.0, -1.0, 0.0, -0.5878, -0.809, 0.0, -0.5878, -0.809, 0.0, -0.5878, -0.809, 0.0, -0.9511, -0.309, 0.0, -0.9511, -0.309, 0.0, -0.9511, -0.309, 0.0, -0.9511, 0.309, 0.0, -0.9511, 0.309, 0.0, -0.9511, 0.309, 0.0, -0.5878, 0.809, 0.0, -0.5878, 0.809, 0.0, -0.5878, 0.809, 0.0, 0.0, 1.0, 0.0, 0.0, 1.0, 0.0, 0.0, 1.0, 1.0, 0.0, -4.916e-07, 1.0, 0.0, -4.916e-07, 1.0, 0.0, -4.916e-07, 1.0, -9.104e-07, 0.0, 1.0, -9.104e-07, 0.0, 1.0, -9.104e-07, 0.0, 1.0, 0.0, 0.0, 1.0, 0.0, 0.0, 1.0, 0.0, 0.0, 1.0, 0.0, -1.878e-07, 1.0, 0.0, -1.878e-07, 1.0, 0.0, -1.878e-07, 1.0, 0.0, 0.0, 1.0, 0.0, 0.0, 1.0, 0.0, 0.0, 1.0, 0.0, -1.878e-07, 1.0, 0.0, -1.878e-07, 1.0, 0.0, -1.878e-07, 1.0, 0.0, -7.173e-08, 1.0, 0.0, -7.173e-08, 1.0, 0.0, -7.173e-08, 0.0, 0.5878, 0.809, 0.0, 0.5878, 0.809, 0.0, 0.5878, 0.809, 0.0, 0.9511, 0.309, 0.0, 0.9511, 0.309, 0.0, 0.9511, 0.309, -1.0, 0.0, 1.878e-07, -1.0, 0.0, 1.878e-07, -1.0, 0.0, 1.878e-07, -1.0, 0.0, 0.0, -1.0, 0.0, 0.0, -1.0, 0.0, 0.0, -1.0, 0.0, 0.0, -1.0, 0.0, 0.0, -1.0, 0.0, 0.0, -1.0, -9.104e-07, 4.916e-07, -1.0, -9.104e-07, 4.916e-07, -1.0, -9.104e-07, 4.916e-07, -1.0, 0.0, 0.0, -1.0, 0.0, 0.0, -1.0, 0.0, 0.0, -1.0, 0.0, 1.878e-07, -1.0, 0.0, 1.878e-07, -1.0, 0.0, 1.878e-07, -1.0, 0.0, 7.173e-08, -1.0, 0.0, 7.173e-08, -1.0, 0.0, 7.173e-08])] * 3)])
me_cube_002 = bpy.data.meshes.new('Cube.002')
me_cube_002.from_pydata([(-0.695, -0.02, -0.115), (-0.695, -0.035, -0.1), (-0.71, -0.02, -0.1), (-0.695, -0.035, 0.1), (-0.695, -0.02, 0.115), (-0.71, -0.02, 0.1), (-0.695, 0.02, -0.115), (-0.71, 0.02, -0.1), (-0.695, 0.035, -0.1), (-0.695, 0.02, 0.115), (-0.695, 0.035, 0.1), (-0.71, 0.02, 0.1), (0.695, -0.02, -0.115), (0.71, -0.02, -0.1), (0.695, -0.035, -0.1), (0.695, -0.02, 0.115), (0.695, -0.035, 0.1), (0.71, -0.02, 0.1), (0.695, 0.02, -0.115), (0.695, 0.035, -0.1), (0.71, 0.02, -0.1), (0.695, 0.02, 0.115), (0.71, 0.02, 0.1), (0.695, 0.035, 0.1)], [], [(0, 1, 2), (3, 4, 5), (6, 7, 8), (9, 10, 11), (12, 13, 14), (15, 16, 17), (18, 19, 20), (21, 22, 23), (0, 7, 6), (3, 2, 1), (9, 5, 4), (8, 11, 10), (6, 19, 18), (21, 10, 9), (20, 23, 22), (18, 13, 12), (15, 22, 21), (14, 17, 16), (12, 1, 0), (4, 16, 15), (18, 0, 6), (5, 7, 2), (16, 1, 14), (9, 15, 21), (10, 19, 8), (22, 13, 20), (0, 2, 7), (3, 5, 2), (9, 11, 5), (8, 7, 11), (6, 8, 19), (21, 23, 10), (20, 19, 23), (18, 20, 13), (15, 17, 22), (14, 13, 17), (12, 14, 1), (4, 3, 16), (18, 12, 0), (5, 11, 7), (16, 3, 1), (9, 4, 15), (10, 23, 19), (22, 17, 13)])
_uv = me_cube_002.uv_layers.new(name='UVMap')
_uv.uv.foreach_set('vector', [0.1276, 0.6964, 0.1276, 0.75, 0.125, 0.6964, 0.6087, 0.0, 0.625, 0.05357, 0.6087, 0.05357, 0.1276, 0.5536, 0.125, 0.5536, 0.1276, 0.5, 0.625, 0.2152, 0.6087, 0.252, 0.6087, 0.1964, 0.3724, 0.6964, 0.3872, 0.6964, 0.3818, 0.7513, 0.6263, 0.7245, 0.6087, 0.7526, 0.6087, 0.7098, 0.3724, 0.5536, 0.3818, 0.4987, 0.3872, 0.5536, 0.6263, 0.5255, 0.6087, 0.5402, 0.6087, 0.4974, 0.1276, 0.6964, 0.125, 0.5536, 0.1276, 0.5536, 0.6087, 0.0, 0.3913, 0.05357, 0.3913, 0.0, 0.625, 0.2152, 0.6087, 0.05357, 0.625, 0.05357, 0.3913, 0.2526, 0.6087, 0.1964, 0.6087, 0.252, 0.1276, 0.5536, 0.3818, 0.4987, 0.3724, 0.5536, 0.6263, 0.5255, 0.6087, 0.252, 0.625, 0.2152, 0.3872, 0.5536, 0.6087, 0.4974, 0.6087, 0.5402, 0.3724, 0.5536, 0.3872, 0.6964, 0.3724, 0.6964, 0.6263, 0.7245, 0.6087, 0.5402, 0.6263, 0.5255, 0.3818, 0.7513, 0.6087, 0.7098, 0.6087, 0.7526, 0.3724, 0.6964, 0.1276, 0.75, 0.1276, 0.6964, 0.625, 0.9974, 0.6087, 0.7526, 0.6263, 0.7245, 0.3724, 0.5536, 0.1276, 0.6964, 0.1276, 0.5536, 0.6087, 0.05357, 0.3913, 0.1964, 0.3913, 0.05357, 0.6087, 0.7526, 0.3913, 0.9974, 0.3818, 0.7513, 0.8724, 0.5536, 0.6263, 0.7245, 0.6263, 0.5255, 0.6087, 0.252, 0.3818, 0.4987, 0.3913, 0.2526, 0.6087, 0.5402, 0.3872, 0.6964, 0.3872, 0.5536, 0.1276, 0.6964, 0.125, 0.6964, 0.125, 0.5536, 0.6087, 0.0, 0.6087, 0.05357, 0.3913, 0.05357, 0.625, 0.2152, 0.6087, 0.1964, 0.6087, 0.05357, 0.3913, 0.2526, 0.3913, 0.1964, 0.6087, 0.1964, 0.1276, 0.5536, 0.1276, 0.5, 0.3818, 0.4987, 0.6263, 0.5255, 0.6087, 0.4974, 0.6087, 0.252, 0.3872, 0.5536, 0.3818, 0.4987, 0.6087, 0.4974, 0.3724, 0.5536, 0.3872, 0.5536, 0.3872, 0.6964, 0.6263, 0.7245, 0.6087, 0.7098, 0.6087, 0.5402, 0.3818, 0.7513, 0.3872, 0.6964, 0.6087, 0.7098, 0.3724, 0.6964, 0.3818, 0.7513, 0.1276, 0.75, 0.625, 0.9974, 0.6087, 0.9974, 0.6087, 0.7526, 0.3724, 0.5536, 0.3724, 0.6964, 0.1276, 0.6964, 0.6087, 0.05357, 0.6087, 0.1964, 0.3913, 0.1964, 0.6087, 0.7526, 0.6087, 0.9974, 0.3913, 0.9974, 0.8724, 0.5536, 0.8724, 0.6964, 0.6263, 0.7245, 0.6087, 0.252, 0.6087, 0.4974, 0.3818, 0.4987, 0.6087, 0.5402, 0.6087, 0.7098, 0.3872, 0.6964])
me_cube_002.materials.append(mat_mat_hazard)
me_cube_002.update()
me_cube_002.normals_split_custom_set([tuple(v) for v in zip(*[iter([-0.5774, -0.5774, -0.5773, -0.5774, -0.5774, -0.5773, -0.5774, -0.5774, -0.5773, -0.5774, -0.5774, 0.5773, -0.5774, -0.5774, 0.5773, -0.5774, -0.5774, 0.5773, -0.5774, 0.5774, -0.5773, -0.5774, 0.5774, -0.5773, -0.5774, 0.5774, -0.5773, -0.5774, 0.5774, 0.5773, -0.5774, 0.5774, 0.5773, -0.5774, 0.5774, 0.5773, 0.5774, -0.5774, -0.5773, 0.5774, -0.5774, -0.5773, 0.5774, -0.5774, -0.5773, 0.5774, -0.5774, 0.5773, 0.5774, -0.5774, 0.5773, 0.5774, -0.5774, 0.5773, 0.5774, 0.5774, -0.5773, 0.5774, 0.5774, -0.5773, 0.5774, 0.5774, -0.5773, 0.5774, 0.5774, 0.5773, 0.5774, 0.5774, 0.5773, 0.5774, 0.5774, 0.5773, -0.7071, 0.0, -0.7071, -0.7071, 0.0, -0.7071, -0.7071, 0.0, -0.7071, -0.7071, -0.7071, 0.0, -0.7071, -0.7071, 0.0, -0.7071, -0.7071, 0.0, -0.7071, 0.0, 0.7071, -0.7071, 0.0, 0.7071, -0.7071, 0.0, 0.7071, -0.7071, 0.7071, 0.0, -0.7071, 0.7071, 0.0, -0.7071, 0.7071, 0.0, 0.0, 0.7071, -0.7071, 0.0, 0.7071, -0.7071, 0.0, 0.7071, -0.7071, 0.0, 0.7071, 0.7071, 0.0, 0.7071, 0.7071, 0.0, 0.7071, 0.7071, 0.7071, 0.7071, 0.0, 0.7071, 0.7071, 0.0, 0.7071, 0.7071, 0.0, 0.7071, 0.0, -0.7071, 0.7071, 0.0, -0.7071, 0.7071, 0.0, -0.7071, 0.7071, 0.0, 0.7071, 0.7071, 0.0, 0.7071, 0.7071, 0.0, 0.7071, 0.7071, -0.7071, 0.0, 0.7071, -0.7071, 0.0, 0.7071, -0.7071, 0.0, 0.0, -0.7071, -0.7071, 0.0, -0.7071, -0.7071, 0.0, -0.7071, -0.7071, 0.0, -0.7071, 0.7071, 0.0, -0.7071, 0.7071, 0.0, -0.7071, 0.7071, 0.0, 0.0, -1.0, 0.0, 0.0, -1.0, 0.0, 0.0, -1.0, -1.0, 0.0, 0.0, -1.0, 0.0, 0.0, -1.0, 0.0, 0.0, 0.0, -1.0, 0.0, 0.0, -1.0, 0.0, 0.0, -1.0, 0.0, 0.0, 0.0, 1.0, 0.0, 0.0, 1.0, 0.0, 0.0, 1.0, 0.0, 1.0, 0.0, 0.0, 1.0, 0.0, 0.0, 1.0, 0.0, 1.0, 0.0, 0.0, 1.0, 0.0, 0.0, 1.0, 0.0, 0.0, -0.7071, 0.0, -0.7071, -0.7071, 0.0, -0.7071, -0.7071, 0.0, -0.7071, -0.7071, -0.7071, 0.0, -0.7071, -0.7071, 0.0, -0.7071, -0.7071, 0.0, -0.7071, 0.0, 0.7071, -0.7071, 0.0, 0.7071, -0.7071, 0.0, 0.7071, -0.7071, 0.7071, 0.0, -0.7071, 0.7071, 0.0, -0.7071, 0.7071, 0.0, 0.0, 0.7071, -0.7071, 0.0, 0.7071, -0.7071, 0.0, 0.7071, -0.7071, 0.0, 0.7071, 0.7071, 0.0, 0.7071, 0.7071, 0.0, 0.7071, 0.7071, 0.7071, 0.7071, 0.0, 0.7071, 0.7071, 0.0, 0.7071, 0.7071, 0.0, 0.7071, 0.0, -0.7071, 0.7071, 0.0, -0.7071, 0.7071, 0.0, -0.7071, 0.7071, 0.0, 0.7071, 0.7071, 0.0, 0.7071, 0.7071, 0.0, 0.7071, 0.7071, -0.7071, 0.0, 0.7071, -0.7071, 0.0, 0.7071, -0.7071, 0.0, 0.0, -0.7071, -0.7071, 0.0, -0.7071, -0.7071, 0.0, -0.7071, -0.7071, 0.0, -0.7071, 0.7071, 0.0, -0.7071, 0.7071, 0.0, -0.7071, 0.7071, 0.0, 0.0, -1.0, 0.0, 0.0, -1.0, 0.0, 0.0, -1.0, -1.0, 0.0, 0.0, -1.0, 0.0, 0.0, -1.0, 0.0, 0.0, 0.0, -1.0, 0.0, 0.0, -1.0, 0.0, 0.0, -1.0, 0.0, 0.0, 0.0, 1.0, 0.0, 0.0, 1.0, 0.0, 0.0, 1.0, 0.0, 1.0, 0.0, 0.0, 1.0, 0.0, 0.0, 1.0, 0.0, 1.0, 0.0, 0.0, 1.0, 0.0, 0.0, 1.0, 0.0, 0.0])] * 3)])
me_icosphere = bpy.data.meshes.new('Icosphere')
me_icosphere.from_pydata([(0.0, 0.0, -0.336), (0.3473, -0.2069, -0.1503), (-0.1327, -0.3348, -0.1503), (-0.4293, 0.0, -0.1503), (-0.1327, 0.3348, -0.1503), (0.3473, 0.2069, -0.1503), (0.1327, -0.3348, 0.1503), (-0.3473, -0.2069, 0.1503), (-0.3473, 0.2069, 0.1503), (0.1327, 0.3348, 0.1503), (0.4293, 0.0, 0.1503), (0.0, 0.0, 0.336), (0.3647, 0.1902, -0.08739), (0.6574, 0.03712, -0.2097), (0.3662, -0.1171, 0.004911), (0.2068, 0.09973, 0.2352), (0.3996, 0.3879, 0.1628), (0.678, 0.3492, -0.1122), (0.6804, -0.1479, 0.0372), (0.402, -0.1092, 0.3122), (0.4226, 0.2029, 0.4097), (0.7138, 0.3571, 0.1951), (0.8732, 0.1403, -0.03515), (0.7153, 0.04984, 0.2874), (0.1658, -0.1619, -0.09653), (0.2625, -0.3218, -0.3269), (0.18, -0.4211, -0.02192), (0.2339, -0.2295, 0.2002), (0.3496, -0.01177, 0.03251), (0.3673, -0.06877, -0.2932), (0.3904, -0.4882, -0.1725), (0.3727, -0.4312, 0.1532), (0.4775, -0.1782, 0.1869), (0.56, -0.07887, -0.1181), (0.5061, -0.2705, -0.3402), (0.5742, -0.3381, -0.04347)], [], [(0, 1, 2), (1, 0, 5), (0, 2, 3), (0, 3, 4), (0, 4, 5), (1, 5, 10), (2, 1, 6), (3, 2, 7), (4, 3, 8), (5, 4, 9), (1, 10, 6), (2, 6, 7), (3, 7, 8), (4, 8, 9), (5, 9, 10), (6, 10, 11), (7, 6, 11), (8, 7, 11), (9, 8, 11), (10, 9, 11), (12, 13, 14), (13, 12, 17), (12, 14, 15), (12, 15, 16), (12, 16, 17), (13, 17, 22), (14, 13, 18), (15, 14, 19), (16, 15, 20), (17, 16, 21), (13, 22, 18), (14, 18, 19), (15, 19, 20), (16, 20, 21), (17, 21, 22), (18, 22, 23), (19, 18, 23), (20, 19, 23), (21, 20, 23), (22, 21, 23), (24, 25, 26), (25, 24, 29), (24, 26, 27), (24, 27, 28), (24, 28, 29), (25, 29, 34), (26, 25, 30), (27, 26, 31), (28, 27, 32), (29, 28, 33), (25, 34, 30), (26, 30, 31), (27, 31, 32), (28, 32, 33), (29, 33, 34), (30, 34, 35), (31, 30, 35), (32, 31, 35), (33, 32, 35), (34, 33, 35)])
_uv = me_icosphere.uv_layers.new(name='UVMap')
_uv.uv.foreach_set('vector', [0.1818, 0.0, 0.2727, 0.1575, 0.09091, 0.1575, 0.2727, 0.1575, 0.3636, 0.0, 0.4545, 0.1575, 0.9091, 0.0, 1.0, 0.1575, 0.8182, 0.1575, 0.7273, 0.0, 0.8182, 0.1575, 0.6364, 0.1575, 0.5455, 0.0, 0.6364, 0.1575, 0.4545, 0.1575, 0.2727, 0.1575, 0.4545, 0.1575, 0.3636, 0.3149, 0.09091, 0.1575, 0.2727, 0.1575, 0.1818, 0.3149, 0.8182, 0.1575, 1.0, 0.1575, 0.9091, 0.3149, 0.6364, 0.1575, 0.8182, 0.1575, 0.7273, 0.3149, 0.4545, 0.1575, 0.6364, 0.1575, 0.5455, 0.3149, 0.2727, 0.1575, 0.3636, 0.3149, 0.1818, 0.3149, 0.09091, 0.1575, 0.1818, 0.3149, 0.0, 0.3149, 0.8182, 0.1575, 0.9091, 0.3149, 0.7273, 0.3149, 0.6364, 0.1575, 0.7273, 0.3149, 0.5455, 0.3149, 0.4545, 0.1575, 0.5455, 0.3149, 0.3636, 0.3149, 0.1818, 0.3149, 0.3636, 0.3149, 0.2727, 0.4724, 0.0, 0.3149, 0.1818, 0.3149, 0.09091, 0.4724, 0.7273, 0.3149, 0.9091, 0.3149, 0.8182, 0.4724, 0.5455, 0.3149, 0.7273, 0.3149, 0.6364, 0.4724, 0.3636, 0.3149, 0.5455, 0.3149, 0.4545, 0.4724, 0.1818, 0.0, 0.2727, 0.1575, 0.09091, 0.1575, 0.2727, 0.1575, 0.3636, 0.0, 0.4545, 0.1575, 0.9091, 0.0, 1.0, 0.1575, 0.8182, 0.1575, 0.7273, 0.0, 0.8182, 0.1575, 0.6364, 0.1575, 0.5455, 0.0, 0.6364, 0.1575, 0.4545, 0.1575, 0.2727, 0.1575, 0.4545, 0.1575, 0.3636, 0.3149, 0.09091, 0.1575, 0.2727, 0.1575, 0.1818, 0.3149, 0.8182, 0.1575, 1.0, 0.1575, 0.9091, 0.3149, 0.6364, 0.1575, 0.8182, 0.1575, 0.7273, 0.3149, 0.4545, 0.1575, 0.6364, 0.1575, 0.5455, 0.3149, 0.2727, 0.1575, 0.3636, 0.3149, 0.1818, 0.3149, 0.09091, 0.1575, 0.1818, 0.3149, 0.0, 0.3149, 0.8182, 0.1575, 0.9091, 0.3149, 0.7273, 0.3149, 0.6364, 0.1575, 0.7273, 0.3149, 0.5455, 0.3149, 0.4545, 0.1575, 0.5455, 0.3149, 0.3636, 0.3149, 0.1818, 0.3149, 0.3636, 0.3149, 0.2727, 0.4724, 0.0, 0.3149, 0.1818, 0.3149, 0.09091, 0.4724, 0.7273, 0.3149, 0.9091, 0.3149, 0.8182, 0.4724, 0.5455, 0.3149, 0.7273, 0.3149, 0.6364, 0.4724, 0.3636, 0.3149, 0.5455, 0.3149, 0.4545, 0.4724, 0.1818, 0.0, 0.2727, 0.1575, 0.09091, 0.1575, 0.2727, 0.1575, 0.3636, 0.0, 0.4545, 0.1575, 0.9091, 0.0, 1.0, 0.1575, 0.8182, 0.1575, 0.7273, 0.0, 0.8182, 0.1575, 0.6364, 0.1575, 0.5455, 0.0, 0.6364, 0.1575, 0.4545, 0.1575, 0.2727, 0.1575, 0.4545, 0.1575, 0.3636, 0.3149, 0.09091, 0.1575, 0.2727, 0.1575, 0.1818, 0.3149, 0.8182, 0.1575, 1.0, 0.1575, 0.9091, 0.3149, 0.6364, 0.1575, 0.8182, 0.1575, 0.7273, 0.3149, 0.4545, 0.1575, 0.6364, 0.1575, 0.5455, 0.3149, 0.2727, 0.1575, 0.3636, 0.3149, 0.1818, 0.3149, 0.09091, 0.1575, 0.1818, 0.3149, 0.0, 0.3149, 0.8182, 0.1575, 0.9091, 0.3149, 0.7273, 0.3149, 0.6364, 0.1575, 0.7273, 0.3149, 0.5455, 0.3149, 0.4545, 0.1575, 0.5455, 0.3149, 0.3636, 0.3149, 0.1818, 0.3149, 0.3636, 0.3149, 0.2727, 0.4724, 0.0, 0.3149, 0.1818, 0.3149, 0.09091, 0.4724, 0.7273, 0.3149, 0.9091, 0.3149, 0.8182, 0.4724, 0.5455, 0.3149, 0.7273, 0.3149, 0.6364, 0.4724, 0.3636, 0.3149, 0.5455, 0.3149, 0.4545, 0.4724])
me_icosphere.materials.append(mat_mat_stone)
me_icosphere.update()
me_icosphere.normals_split_custom_set([tuple(v) for v in zip(*[iter([0.1391, -0.522, -0.8416, 0.1391, -0.522, -0.8416, 0.1391, -0.522, -0.8416, 0.4716, 0.0, -0.8818, 0.4716, 0.0, -0.8818, 0.4716, 0.0, -0.8818, -0.3746, -0.3319, -0.8658, -0.3746, -0.3319, -0.8658, -0.3746, -0.3319, -0.8658, -0.3746, 0.3319, -0.8658, -0.3746, 0.3319, -0.8658, -0.3746, 0.3319, -0.8658, 0.1391, 0.522, -0.8416, 0.1391, 0.522, -0.8416, 0.1391, 0.522, -0.8416, 0.9647, 0.0, -0.2632, 0.9647, 0.0, -0.2632, 0.9647, 0.0, -0.2632, 0.2511, -0.9423, -0.2216, 0.2511, -0.9423, -0.2216, 0.2511, -0.9423, -0.2216, -0.7257, -0.643, -0.2447, -0.7257, -0.643, -0.2447, -0.7257, -0.643, -0.2447, -0.7257, 0.643, -0.2447, -0.7257, 0.643, -0.2447, -0.7257, 0.643, -0.2447, 0.2511, 0.9423, -0.2216, 0.2511, 0.9423, -0.2216, 0.2511, 0.9423, -0.2216, 0.7257, -0.643, 0.2447, 0.7257, -0.643, 0.2447, 0.7257, -0.643, 0.2447, -0.2511, -0.9423, 0.2216, -0.2511, -0.9423, 0.2216, -0.2511, -0.9423, 0.2216, -0.9647, 0.0, 0.2632, -0.9647, 0.0, 0.2632, -0.9647, 0.0, 0.2632, -0.2511, 0.9423, 0.2216, -0.2511, 0.9423, 0.2216, -0.2511, 0.9423, 0.2216, 0.7257, 0.643, 0.2447, 0.7257, 0.643, 0.2447, 0.7257, 0.643, 0.2447, 0.3746, -0.3319, 0.8658, 0.3746, -0.3319, 0.8658, 0.3746, -0.3319, 0.8658, -0.1391, -0.522, 0.8416, -0.1391, -0.522, 0.8416, -0.1391, -0.522, 0.8416, -0.4716, 0.0, 0.8818, -0.4716, 0.0, 0.8818, -0.4716, 0.0, 0.8818, -0.1391, 0.522, 0.8416, -0.1391, 0.522, 0.8416, -0.1391, 0.522, 0.8416, 0.3746, 0.3319, 0.8658, 0.3746, 0.3319, 0.8658, 0.3746, 0.3319, 0.8658, -0.4831, -0.2541, -0.8379, -0.4831, -0.2541, -0.8379, -0.4831, -0.2541, -0.8379, -0.2276, 0.3043, -0.925, -0.2276, 0.3043, -0.925, -0.2276, 0.3043, -0.925, -0.8721, -0.1447, -0.4675, -0.8721, -0.1447, -0.4675, -0.8721, -0.1447, -0.4675, -0.8304, 0.4876, -0.2698, -0.8304, 0.4876, -0.2698, -0.8304, 0.4876, -0.2698, -0.4174, 0.7403, -0.527, -0.4174, 0.7403, -0.527, -0.4174, 0.7403, -0.527, 0.5497, 0.216, -0.8069, 0.5497, 0.216, -0.8069, 0.5497, 0.216, -0.8069, -0.01711, -0.8009, -0.5985, -0.01711, -0.8009, -0.5985, -0.01711, -0.8009, -0.5985, -0.7457, -0.6582, 0.1036, -0.7457, -0.6582, 0.1036, -0.7457, -0.6582, 0.1036, -0.6648, 0.5668, 0.4866, -0.6648, 0.5668, 0.4866, -0.6648, 0.5668, 0.4866, 0.1014, 0.9941, -0.03723, 0.1014, 0.9941, -0.03723, 0.1014, 0.9941, -0.03723, 0.6648, -0.5668, -0.4866, 0.6648, -0.5668, -0.4866, 0.6648, -0.5668, -0.4866, -0.1014, -0.9941, 0.03723, -0.1014, -0.9941, 0.03723, -0.1014, -0.9941, 0.03723, -0.5497, -0.216, 0.8069, -0.5497, -0.216, 0.8069, -0.5497, -0.216, 0.8069, 0.01711, 0.8009, 0.5985, 0.01711, 0.8009, 0.5985, 0.01711, 0.8009, 0.5985, 0.7457, 0.6582, -0.1036, 0.7457, 0.6582, -0.1036, 0.7457, 0.6582, -0.1036, 0.8304, -0.4876, 0.2698, 0.8304, -0.4876, 0.2698, 0.8304, -0.4876, 0.2698, 0.4174, -0.7403, 0.527, 0.4174, -0.7403, 0.527, 0.4174, -0.7403, 0.527, 0.2276, -0.3043, 0.925, 0.2276, -0.3043, 0.925, 0.2276, -0.3043, 0.925, 0.4831, 0.2541, 0.8379, 0.4831, 0.2541, 0.8379, 0.4831, 0.2541, 0.8379, 0.8721, 0.1447, 0.4675, 0.8721, 0.1447, 0.4675, 0.8721, 0.1447, 0.4675, -0.9437, -0.1384, -0.3003, -0.9437, -0.1384, -0.3003, -0.9437, -0.1384, -0.3003, -0.7302, 0.3781, -0.5691, -0.7302, 0.3781, -0.5691, -0.7302, 0.3781, -0.5691, -0.974, 0.01145, 0.2261, -0.974, 0.01145, 0.2261, -0.974, 0.01145, 0.2261, -0.7219, 0.6201, 0.307, -0.7219, 0.6201, 0.307, -0.7219, 0.6201, 0.307, -0.5473, 0.8189, -0.1731, -0.5473, 0.8189, -0.1731, -0.5473, 0.8189, -0.1731, -0.08895, 0.1674, -0.9819, -0.08895, 0.1674, -0.9819, -0.08895, 0.1674, -0.9819, -0.5207, -0.7602, -0.3885, -0.5207, -0.7602, -0.3885, -0.5207, -0.7602, -0.3885, -0.581, -0.5414, 0.6078, -0.581, -0.5414, 0.6078, -0.581, -0.5414, 0.6078, -0.09252, 0.6379, 0.7646, -0.09252, 0.6379, 0.7646, -0.09252, 0.6379, 0.7646, 0.1951, 0.9679, -0.1588, 0.1951, 0.9679, -0.1588, 0.1951, 0.9679, -0.1588, 0.09252, -0.6379, -0.7646, 0.09252, -0.6379, -0.7646, 0.09252, -0.6379, -0.7646, -0.1951, -0.9679, 0.1588, -0.1951, -0.9679, 0.1588, -0.1951, -0.9679, 0.1588, 0.08895, -0.1674, 0.9819, 0.08895, -0.1674, 0.9819, 0.08895, -0.1674, 0.9819, 0.5207, 0.7602, 0.3885, 0.5207, 0.7602, 0.3885, 0.5207, 0.7602, 0.3885, 0.581, 0.5414, -0.6078, 0.581, 0.5414, -0.6078, 0.581, 0.5414, -0.6078, 0.7219, -0.6201, -0.307, 0.7219, -0.6201, -0.307, 0.7219, -0.6201, -0.307, 0.5473, -0.8189, 0.1731, 0.5473, -0.8189, 0.1731, 0.5473, -0.8189, 0.1731, 0.7302, -0.3781, 0.5691, 0.7302, -0.3781, 0.5691, 0.7302, -0.3781, 0.5691, 0.9437, 0.1384, 0.3003, 0.9437, 0.1384, 0.3003, 0.9437, 0.1384, 0.3003, 0.974, -0.01145, -0.2261, 0.974, -0.01145, -0.2261, 0.974, -0.01145, -0.2261])] * 3)])
me_cube_003 = bpy.data.meshes.new('Cube.003')
me_cube_003.from_pydata([(-1.99, -1.34, -0.1), (-1.99, -1.38, -0.06), (-2.03, -1.34, -0.06), (-1.99, -1.38, 0.06), (-1.99, -1.34, 0.1), (-2.03, -1.34, 0.06), (-1.99, 1.34, -0.1), (-2.03, 1.34, -0.06), (-1.99, 1.38, -0.06), (-1.99, 1.34, 0.1), (-1.99, 1.38, 0.06), (-2.03, 1.34, 0.06), (1.99, -1.34, -0.1), (2.03, -1.34, -0.06), (1.99, -1.38, -0.06), (1.99, -1.34, 0.1), (1.99, -1.38, 0.06), (2.03, -1.34, 0.06), (1.99, 1.34, -0.1), (1.99, 1.38, -0.06), (2.03, 1.34, -0.06), (1.99, 1.34, 0.1), (2.03, 1.34, 0.06), (1.99, 1.38, 0.06)], [], [(0, 1, 2), (3, 4, 5), (6, 7, 8), (9, 10, 11), (12, 13, 14), (15, 16, 17), (18, 19, 20), (21, 22, 23), (6, 0, 2, 7), (1, 3, 5, 2), (4, 9, 11, 5), (10, 8, 7, 11), (18, 6, 8, 19), (9, 21, 23, 10), (22, 20, 19, 23), (12, 18, 20, 13), (21, 15, 17, 22), (16, 14, 13, 17), (0, 12, 14, 1), (15, 4, 3, 16), (6, 18, 12, 0), (2, 5, 11, 7), (14, 16, 3, 1), (21, 9, 4, 15), (8, 10, 23, 19), (20, 22, 17, 13)])
_uv = me_cube_003.uv_layers.new(name='UVMap')
_uv.uv.foreach_set('vector', [0.1275, 0.7464, 0.1275, 0.75, 0.125, 0.7464, 0.575, 0.0, 0.625, 0.003622, 0.575, 0.003622, 0.1275, 0.5036, 0.125, 0.5036, 0.1275, 0.5, 0.625, 0.2484, 0.575, 0.2518, 0.575, 0.2464, 0.3725, 0.7464, 0.4125, 0.7464, 0.3988, 0.7512, 0.6262, 0.7494, 0.575, 0.7525, 0.575, 0.7473, 0.3725, 0.5036, 0.3988, 0.4988, 0.4125, 0.5036, 0.6262, 0.5006, 0.575, 0.5027, 0.575, 0.4975, 0.1275, 0.5036, 0.1275, 0.7464, 0.125, 0.7464, 0.125, 0.5036, 0.425, 0.0, 0.575, 0.0, 0.575, 0.003622, 0.425, 0.003622, 0.625, 0.003622, 0.625, 0.2484, 0.575, 0.2464, 0.575, 0.003622, 0.575, 0.2518, 0.425, 0.2525, 0.425, 0.2464, 0.575, 0.2464, 0.3725, 0.5036, 0.1275, 0.5036, 0.1275, 0.5, 0.3988, 0.4988, 0.625, 0.2484, 0.6262, 0.5006, 0.575, 0.4975, 0.575, 0.2518, 0.575, 0.5027, 0.4125, 0.5036, 0.3988, 0.4988, 0.575, 0.4975, 0.3725, 0.7464, 0.3725, 0.5036, 0.4125, 0.5036, 0.4125, 0.7464, 0.6262, 0.5006, 0.6262, 0.7494, 0.575, 0.7473, 0.575, 0.5027, 0.575, 0.7525, 0.3988, 0.7512, 0.4125, 0.7464, 0.575, 0.7473, 0.1275, 0.7464, 0.3725, 0.7464, 0.3988, 0.7512, 0.1275, 0.75, 0.6262, 0.7494, 0.625, 0.9975, 0.575, 0.9975, 0.575, 0.7525, 0.1275, 0.5036, 0.3725, 0.5036, 0.3725, 0.7464, 0.1275, 0.7464, 0.425, 0.003622, 0.575, 0.003622, 0.575, 0.2464, 0.425, 0.2464, 0.3988, 0.7512, 0.575, 0.7525, 0.575, 0.9975, 0.425, 0.9975, 0.6262, 0.5006, 0.8725, 0.5036, 0.8725, 0.7464, 0.6262, 0.7494, 0.425, 0.2525, 0.575, 0.2518, 0.575, 0.4975, 0.3988, 0.4988, 0.4125, 0.5036, 0.575, 0.5027, 0.575, 0.7473, 0.4125, 0.7464])
me_cube_003.materials.append(mat_mat_earth)
me_cube_003.update()

# ---- objects
ob_blocker_cart = bpy.data.objects.new('blocker_cart', None)
ob_geo_copper = bpy.data.objects.new('GEO_copper', me_cartbody_mesh)
ob_geo_iron = bpy.data.objects.new('GEO_iron', me_cube)
ob_geo_hazard = bpy.data.objects.new('GEO_hazard', me_cube_002)
ob_geo_stone = bpy.data.objects.new('GEO_stone', me_icosphere)
ob_preview_ground = bpy.data.objects.new('PREVIEW_Ground', me_cube_003)
ob_preview_key = bpy.data.objects.new('PREVIEW_Key', light_area)
ob_preview_rim = bpy.data.objects.new('PREVIEW_Rim', light_area_001)
ob_preview_fill = bpy.data.objects.new('PREVIEW_Fill', light_area_002)
ob_preview_camera = bpy.data.objects.new('PREVIEW_Camera', cam_camera)

# ---- transforms, parenting, visibility, modifiers, constraints
ob_blocker_cart.location = (0.0, 0.0, 0.0)
ob_blocker_cart.empty_display_type = 'CUBE'
ob_blocker_cart.empty_display_size = 0.22
ob_geo_copper.parent = ob_blocker_cart
ob_geo_copper.location = (0.0, 0.0, 0.82)
ob_geo_iron.parent = ob_blocker_cart
ob_geo_iron.location = (0.0, -0.92, 1.27)
ob_geo_hazard.parent = ob_blocker_cart
ob_geo_hazard.location = (0.0, -1.005, 0.9)
ob_geo_stone.parent = ob_blocker_cart
ob_geo_stone.location = (-0.32, 0.0, 1.42)
ob_preview_ground.location = (0.0, -0.025, -0.0668)
ob_preview_key.location = (-1.421, -2.055, 2.961)
ob_preview_key.rotation_euler = (0.8844, 8.127e-08, -0.6107)
ob_preview_rim.location = (2.03, 0.381, 2.251)
ob_preview_rim.rotation_euler = (1.003, -8.12e-09, 1.768)
ob_preview_fill.location = (0.0, -2.765, 1.439)
ob_preview_fill.rotation_euler = (1.388, -0.0, 0.0)
ob_preview_camera.location = (2.233, -4.39, 1.642)
ob_preview_camera.rotation_euler = (1.427, 7.936e-09, 0.4729)

# ---- collection membership
col_asset.objects.link(ob_blocker_cart)
col_asset.objects.link(ob_geo_copper)
col_asset.objects.link(ob_geo_iron)
col_asset.objects.link(ob_geo_hazard)
col_asset.objects.link(ob_geo_stone)
col_preview_only.objects.link(ob_preview_ground)
col_preview_only.objects.link(ob_preview_key)
col_preview_only.objects.link(ob_preview_rim)
col_preview_only.objects.link(ob_preview_fill)
col_preview_only.objects.link(ob_preview_camera)

# ---- scene / render settings (as saved in the file)
scene.camera = ob_preview_camera
scene.frame_start = 1; scene.frame_end = 1; scene.frame_set(1)
scene.render.engine = 'BLENDER_EEVEE_NEXT'
scene.render.resolution_x = 512
scene.render.resolution_y = 512
scene.render.fps = 30
scene.render.bake_bias = 0.0
scene.render.bake_samples = 0
scene.cycles.sampling_pattern = 'TABULATED_SOBOL'
scene.eevee.use_volume_custom_range = False
scene.view_settings.look = 'AgX - Medium High Contrast'
bpy.context.view_layer.update()
